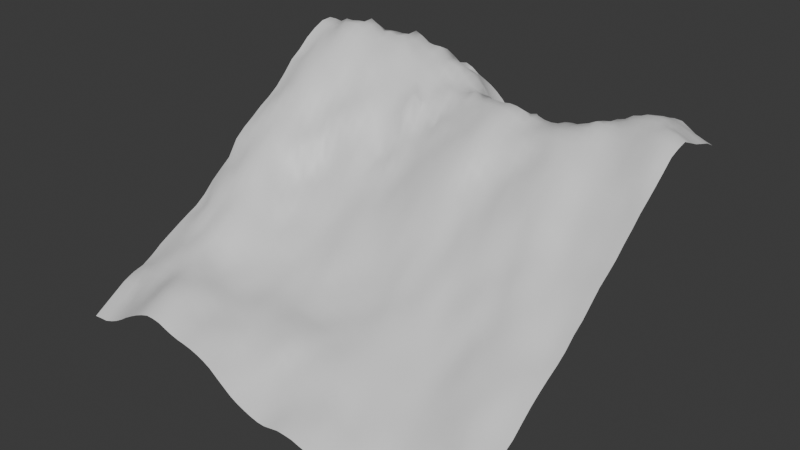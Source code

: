# Source: scene.blend  (saved by Blender 4.2.67; exported with 4.5.12 LTS)
import bpy
from mathutils import Matrix  # noqa: F401  (used for matrix-valued properties, if any)

bpy.ops.wm.read_factory_settings(use_empty=True)
scene = bpy.context.scene
scene.name = 'Scene'

# ---- collections
col_collection = bpy.data.collections.new('Collection'); scene.collection.children.link(col_collection)

# ---- materials (node trees are filled in below, after node groups)
mat_itu_concrete = bpy.data.materials.new('itu_concrete')

# ---- node groups
ng_blosm_terrain_base = bpy.data.node_groups.new('Blosm Terrain Base', 'GeometryNodeTree')
_s = ng_blosm_terrain_base.interface.new_socket(name='Geometry', in_out='OUTPUT', socket_type='NodeSocketGeometry')
_s = ng_blosm_terrain_base.interface.new_socket(name='Geometry', in_out='INPUT', socket_type='NodeSocketGeometry')
_s = ng_blosm_terrain_base.interface.new_socket(name='Create Floor', in_out='INPUT', socket_type='NodeSocketBool')
_s = ng_blosm_terrain_base.interface.new_socket(name='Material', in_out='INPUT', socket_type='NodeSocketMaterial')
_s.description = 'Material of the Terrain Base'
_s = ng_blosm_terrain_base.interface.new_socket(name='Min Height', in_out='INPUT', socket_type='NodeSocketFloat')
_s.min_value = 0.0
_s.description = 'Minimum height of the terrain base relative to the lowest point of the terrain'
ng_blosm_terrain_base.is_modifier = True
_N = ng_blosm_terrain_base.nodes; _L = ng_blosm_terrain_base.links
n0 = _N.new('NodeGroupInput'); n0.name = 'Group Input'; n0.location = (-431, -2)
n1 = _N.new('NodeGroupOutput'); n1.name = 'Group Output'; n1.location = (4192, 86)
n2 = _N.new('GeometryNodeInputMeshEdgeNeighbors'); n2.name = 'Edge Neighbors'; n2.location = (30, -51)
n3 = _N.new('FunctionNodeCompare'); n3.name = 'Compare'; n3.location = (233, -45)
n3.label = 'Equal to 1'
n3.hide = True
n3.operation = 'EQUAL'
n3.data_type = 'INT'
n3.inputs[3].default_value = 1
n4 = _N.new('GeometryNodeExtrudeMesh'); n4.name = 'Extrude Mesh'; n4.location = (1140, 71)
n5 = _N.new('GeometryNodeAttributeStatistic'); n5.name = 'Attribute Statistic'; n5.location = (445, -40)
n6 = _N.new('GeometryNodeInputPosition'); n6.name = 'Position'; n6.location = (30, -189)
n7 = _N.new('ShaderNodeSeparateXYZ'); n7.name = 'Separate XYZ'; n7.location = (257, -166)
n8 = _N.new('ShaderNodeMath'); n8.name = 'Math'; n8.location = (227, -165)
n8.hide = True
n8.operation = 'SUBTRACT'
n9 = _N.new('ShaderNodeCombineXYZ'); n9.name = 'Combine XYZ'; n9.location = (602, -64)
n10 = _N.new('GeometryNodeSeparateGeometry'); n10.name = 'Separate Geometry'; n10.location = (30, -44)
n11 = _N.new('GeometryNodeMeshToCurve'); n11.name = 'Mesh to Curve'; n11.location = (253, -64)
n12 = _N.new('GeometryNodeFillCurve'); n12.name = 'Fill Curve'; n12.location = (473, -53)
n13 = _N.new('GeometryNodeJoinGeometry'); n13.name = 'Join Geometry'; n13.location = (3705, 16)
n14 = _N.new('GeometryNodeSwitch'); n14.name = 'Switch'; n14.location = (3901, 154)
n15 = _N.new('NodeGroupInput'); n15.name = 'Group Input.001'; n15.location = (3698, 131)
n16 = _N.new('NodeFrame'); n16.name = 'Frame'; n16.location = (-66, 369)
n16.label = 'Minimum Z-coordinate of Terrain'
n16.width = 615
n17 = _N.new('NodeFrame'); n17.name = 'Frame.001'; n17.location = (485, -68)
n17.label = 'Selection: Border Edges'
n17.width = 403
n18 = _N.new('NodeReroute'); n18.name = 'Reroute'; n18.location = (2648, 46)
n18.width = 16
n18.socket_idname = 'NodeSocketGeometry'
n19 = _N.new('GeometryNodeSetShadeSmooth'); n19.name = 'Set Shade Smooth'; n19.location = (30, -40)
n19.inputs[2].default_value = False
n20 = _N.new('NodeReroute'); n20.name = 'Reroute.001'; n20.location = (-209, -37)
n20.width = 16
n20.socket_idname = 'NodeSocketGeometry'
n21 = _N.new('NodeReroute'); n21.name = 'Reroute.002'; n21.location = (-210, 223)
n21.width = 16
n21.socket_idname = 'NodeSocketGeometry'
n22 = _N.new('GeometryNodeSetMaterial'); n22.name = 'Set Material'; n22.location = (2460, 125)
n23 = _N.new('NodeReroute'); n23.name = 'Reroute.003'; n23.location = (2176, -91)
n23.width = 16
n23.socket_idname = 'NodeSocketBool'
n24 = _N.new('NodeGroupInput'); n24.name = 'Group Input.002'; n24.location = (2242, 21)
n25 = _N.new('NodeReroute'); n25.name = 'Reroute.005'; n25.location = (2177, 47)
n25.width = 16
n25.socket_idname = 'NodeSocketBool'
n26 = _N.new('NodeGroupInput'); n26.name = 'Group Input.003'; n26.location = (30, -190)
n27 = _N.new('FunctionNodeInputVector'); n27.name = 'Vector'; n27.location = (960, -127)
n27.label = 'Zero Vector'
n27.hide = True
n27.outputs[0].default_value = (0.0, 0.0, 0.0)
n28 = _N.new('GeometryNodeSetPosition'); n28.name = 'Set Position'; n28.location = (1586, 147)
n29 = _N.new('NodeReroute'); n29.name = 'Reroute.007'; n29.location = (1506, 16)
n29.width = 16
n29.socket_idname = 'NodeSocketBool'
n30 = _N.new('GeometryNodeInputPosition'); n30.name = 'Position.001'; n30.location = (194, -72)
n31 = _N.new('ShaderNodeSeparateXYZ'); n31.name = 'Separate XYZ.001'; n31.location = (384, -40)
n32 = _N.new('NodeFrame'); n32.name = 'Frame.002'; n32.location = (625, 374)
n32.label = 'Position of Floor'
n32.width = 772
n33 = _N.new('NodeReroute'); n33.name = 'Reroute.008'; n33.location = (1534, -9)
n33.width = 16
n33.socket_idname = 'NodeSocketBool'
n34 = _N.new('NodeReroute'); n34.name = 'Reroute.009'; n34.location = (1535, -89)
n34.width = 16
n34.socket_idname = 'NodeSocketBool'
n35 = _N.new('NodeReroute'); n35.name = 'Reroute.010'; n35.location = (1857, -89)
n35.width = 16
n35.socket_idname = 'NodeSocketBool'
n36 = _N.new('NodeReroute'); n36.name = 'Reroute.011'; n36.location = (1503, -158)
n36.width = 16
n36.socket_idname = 'NodeSocketBool'
n37 = _N.new('NodeFrame'); n37.name = 'Frame.003'; n37.location = (2736, 3)
n37.label = 'Floor'
n37.width = 850
n38 = _N.new('NodeReroute'); n38.name = 'Reroute.012'; n38.location = (3599, 49)
n38.width = 16
n38.socket_idname = 'NodeSocketGeometry'
n39 = _N.new('GeometryNodeSampleNearest'); n39.name = 'Sample Nearest'; n39.location = (92, -170)
n40 = _N.new('GeometryNodeSampleIndex'); n40.name = 'Sample Index'; n40.location = (317, -40)
n40.data_type = 'FLOAT_VECTOR'
n41 = _N.new('NodeReroute'); n41.name = 'Reroute.013'; n41.location = (204, -123)
n41.width = 16
n41.socket_idname = 'NodeSocketGeometry'
n42 = _N.new('NodeReroute'); n42.name = 'Reroute.014'; n42.location = (39, -71)
n42.width = 16
n42.socket_idname = 'NodeSocketGeometry'
n43 = _N.new('GeometryNodeInputPosition'); n43.name = 'Position.002'; n43.location = (85, -95)
n44 = _N.new('GeometryNodeSetPosition'); n44.name = 'Set Position.001'; n44.location = (680, -40)
n45 = _N.new('NodeReroute'); n45.name = 'Reroute.015'; n45.location = (38, -252)
n45.width = 16
n45.socket_idname = 'NodeSocketGeometry'
n46 = _N.new('NodeReroute'); n46.name = 'Reroute.016'; n46.location = (242, -69)
n46.width = 16
n46.socket_idname = 'NodeSocketGeometry'
n47 = _N.new('NodeFrame'); n47.name = 'Frame.004'; n47.location = (166, -197)
n47.label = 'Transfer position since polygon is generated with Z=0'
n47.width = 486
n48 = _N.new('NodeFrame'); n48.name = 'Frame.005'; n48.location = (1921, 190)
n48.label = 'Flat shading for Terrain Base'
n48.width = 200
n2.parent = n17
n3.parent = n17
n5.parent = n16
n6.parent = n16
n7.parent = n16
n8.parent = n32
n9.parent = n32
n10.parent = n37
n11.parent = n37
n12.parent = n37
n19.parent = n48
n26.parent = n32
n30.parent = n32
n31.parent = n32
n39.parent = n47
n40.parent = n47
n41.parent = n37
n42.parent = n47
n43.parent = n47
n44.parent = n37
n45.parent = n47
n46.parent = n47
n47.parent = n37
_L.new(n2.outputs[0], n3.inputs[2])
_L.new(n21.outputs[0], n5.inputs[0])
_L.new(n6.outputs[0], n7.inputs[0])
_L.new(n7.outputs[2], n5.inputs[2])
_L.new(n5.outputs[3], n8.inputs[0])
_L.new(n3.outputs[0], n4.inputs[1])
_L.new(n20.outputs[0], n4.inputs[0])
_L.new(n36.outputs[0], n10.inputs[1])
_L.new(n41.outputs[0], n11.inputs[0])
_L.new(n11.outputs[0], n12.inputs[0])
_L.new(n44.outputs[0], n13.inputs[0])
_L.new(n15.outputs[1], n14.inputs[0])
_L.new(n13.outputs[0], n14.inputs[2])
_L.new(n22.outputs[0], n18.inputs[0])
_L.new(n14.outputs[0], n1.inputs[0])
_L.new(n38.outputs[0], n14.inputs[1])
_L.new(n0.outputs[0], n20.inputs[0])
_L.new(n20.outputs[0], n21.inputs[0])
_L.new(n19.outputs[0], n22.inputs[0])
_L.new(n25.outputs[0], n22.inputs[1])
_L.new(n35.outputs[0], n23.inputs[0])
_L.new(n24.outputs[2], n22.inputs[2])
_L.new(n27.outputs[0], n4.inputs[2])
_L.new(n4.outputs[0], n28.inputs[0])
_L.new(n29.outputs[0], n28.inputs[1])
_L.new(n4.outputs[1], n29.inputs[0])
_L.new(n26.outputs[3], n8.inputs[1])
_L.new(n8.outputs[0], n9.inputs[2])
_L.new(n30.outputs[0], n31.inputs[0])
_L.new(n31.outputs[0], n9.inputs[0])
_L.new(n31.outputs[1], n9.inputs[1])
_L.new(n9.outputs[0], n28.inputs[2])
_L.new(n4.outputs[2], n33.inputs[0])
_L.new(n33.outputs[0], n34.inputs[0])
_L.new(n34.outputs[0], n35.inputs[0])
_L.new(n29.outputs[0], n36.inputs[0])
_L.new(n18.outputs[0], n10.inputs[0])
_L.new(n38.outputs[0], n13.inputs[0])
_L.new(n18.outputs[0], n38.inputs[0])
_L.new(n45.outputs[0], n39.inputs[0])
_L.new(n10.outputs[0], n41.inputs[0])
_L.new(n41.outputs[0], n42.inputs[0])
_L.new(n46.outputs[0], n40.inputs[0])
_L.new(n43.outputs[0], n40.inputs[1])
_L.new(n39.outputs[0], n40.inputs[2])
_L.new(n12.outputs[0], n44.inputs[0])
_L.new(n40.outputs[0], n44.inputs[2])
_L.new(n42.outputs[0], n45.inputs[0])
_L.new(n42.outputs[0], n46.inputs[0])
_L.new(n28.outputs[0], n19.inputs[0])
_L.new(n35.outputs[0], n19.inputs[1])
_L.new(n23.outputs[0], n25.inputs[0])
n1.is_active_output = True

# ---- material node trees
mat_itu_concrete.use_nodes = True; mat_itu_concrete.node_tree.nodes.clear()
_N = mat_itu_concrete.node_tree.nodes; _L = mat_itu_concrete.node_tree.links
n0 = _N.new('ShaderNodeBsdfPrincipled'); n0.name = 'Principled BSDF'; n0.location = (10, 300)
n1 = _N.new('ShaderNodeOutputMaterial'); n1.name = 'Material Output'; n1.location = (300, 300)
_L.new(n0.outputs[0], n1.inputs[0])
n1.is_active_output = True

# ---- world
world_world = bpy.data.worlds.new('World'); scene.world = world_world
world_world.use_nodes = True; world_world.node_tree.nodes.clear()
_N = world_world.node_tree.nodes; _L = world_world.node_tree.links
n0 = _N.new('ShaderNodeOutputWorld'); n0.name = 'World Output'; n0.location = (300, 300)
n1 = _N.new('ShaderNodeBackground'); n1.name = 'Background'; n1.location = (10, 300)
n1.inputs[0].default_value = (0.05088, 0.05088, 0.05088, 1.0)
_L.new(n1.outputs[0], n0.inputs[0])
n0.is_active_output = True
world_world.color = (0.05088, 0.05088, 0.05088)
world_world.sun_shadow_jitter_overblur = 0.0

# ---- meshes
me_terrain = bpy.data.meshes.new('Terrain')
me_terrain.from_pydata([(-538.0, 530.2, 483.0), (-517.1, 530.2, 490.0), (-496.1, 530.2, 493.0), (-475.2, 530.2, 496.0), (-454.2, 530.2, 506.0), (-433.2, 530.2, 503.0), (-412.3, 530.2, 479.0), (-391.3, 530.1, 480.0), (-370.3, 530.1, 497.0), (-349.4, 530.1, 512.0), (-328.4, 530.1, 536.0), (-307.4, 530.1, 547.0), (-286.5, 530.1, 567.0), (-265.5, 530.1, 565.0), (-244.5, 530.1, 565.0), (-223.6, 530.1, 570.0), (-202.6, 530.1, 579.0), (-181.7, 530.1, 570.0), (-160.7, 530.1, 555.0), (-139.7, 530.1, 545.0), (-118.8, 530.1, 534.0), (-97.79, 530.1, 519.0), (-76.83, 530.1, 500.0), (-55.86, 530.1, 476.0), (-34.9, 530.1, 452.0), (-13.94, 530.1, 429.0), (7.029, 530.1, 418.0), (27.99, 530.1, 412.0), (48.96, 530.1, 408.0), (69.92, 530.1, 405.0), (90.89, 530.1, 401.0), (111.9, 530.1, 396.0), (132.8, 530.1, 391.0), (153.8, 530.1, 392.0), (174.7, 530.1, 412.0), (195.7, 530.1, 440.0), (216.7, 530.1, 444.0), (237.6, 530.1, 449.0), (258.6, 530.1, 456.0), (279.6, 530.1, 466.0), (300.5, 530.1, 485.0), (321.5, 530.1, 504.0), (342.5, 530.1, 529.0), (363.4, 530.1, 547.0), (384.4, 530.1, 553.0), (405.4, 530.2, 571.0), (426.3, 530.2, 575.0), (447.3, 530.2, 573.0), (468.2, 530.2, 560.0), (489.2, 530.2, 546.0), (510.2, 530.2, 539.0), (531.1, 530.2, 532.0), (-538.1, 499.2, 516.0), (-517.1, 499.2, 523.0), (-496.1, 499.2, 530.0), (-475.2, 499.2, 530.0), (-454.2, 499.2, 537.0), (-433.2, 499.2, 527.0), (-412.3, 499.2, 513.0), (-391.3, 499.2, 517.0), (-370.3, 499.2, 520.0), (-349.4, 499.2, 548.0), (-328.4, 499.2, 563.0), (-307.4, 499.2, 571.0), (-286.5, 499.2, 587.0), (-265.5, 499.2, 602.0), (-244.5, 499.2, 606.0), (-223.6, 499.2, 603.0), (-202.6, 499.2, 588.0), (-181.7, 499.2, 560.0), (-160.7, 499.2, 563.0), (-139.7, 499.2, 566.0), (-118.8, 499.2, 547.0), (-97.79, 499.2, 528.0), (-76.83, 499.2, 504.0), (-55.87, 499.2, 480.0), (-34.9, 499.2, 456.0), (-13.94, 499.2, 442.0), (7.029, 499.2, 433.0), (27.99, 499.2, 427.0), (48.96, 499.2, 422.0), (69.92, 499.2, 414.0), (90.89, 499.2, 407.0), (111.9, 499.2, 432.0), (132.8, 499.2, 425.0), (153.8, 499.2, 427.0), (174.7, 499.2, 441.0), (195.7, 499.2, 455.0), (216.7, 499.2, 460.0), (237.6, 499.2, 469.0), (258.6, 499.2, 484.0), (279.6, 499.2, 509.0), (300.5, 499.2, 511.0), (321.5, 499.2, 530.0), (342.5, 499.2, 551.0), (363.4, 499.2, 566.0), (384.4, 499.2, 576.0), (405.4, 499.2, 585.0), (426.3, 499.2, 586.0), (447.3, 499.2, 580.0), (468.2, 499.2, 572.0), (489.2, 499.2, 566.0), (510.2, 499.2, 558.0), (531.1, 499.2, 547.0), (-538.1, 468.3, 556.0), (-517.1, 468.3, 576.0), (-496.1, 468.3, 571.0), (-475.2, 468.3, 564.0), (-454.2, 468.3, 571.0), (-433.2, 468.3, 573.0), (-412.3, 468.3, 542.0), (-391.3, 468.3, 547.0), (-370.3, 468.3, 553.0), (-349.4, 468.3, 582.0), (-328.4, 468.3, 589.0), (-307.4, 468.3, 626.0), (-286.5, 468.3, 636.0), (-265.5, 468.3, 627.0), (-244.5, 468.3, 631.0), (-223.6, 468.3, 629.0), (-202.6, 468.3, 607.0), (-181.7, 468.3, 597.0), (-160.7, 468.3, 590.0), (-139.7, 468.3, 587.0), (-118.8, 468.3, 579.0), (-97.79, 468.3, 554.0), (-76.83, 468.3, 527.0), (-55.87, 468.3, 501.0), (-34.9, 468.3, 485.0), (-13.94, 468.3, 469.0), (7.029, 468.3, 457.0), (27.99, 468.3, 455.0), (48.96, 468.3, 452.0), (69.92, 468.3, 454.0), (90.89, 468.3, 454.0), (111.9, 468.3, 459.0), (132.8, 468.3, 460.0), (153.8, 468.3, 466.0), (174.7, 468.3, 470.0), (195.7, 468.3, 482.0), (216.7, 468.3, 497.0), (237.6, 468.3, 495.0), (258.6, 468.3, 521.0), (279.6, 468.3, 542.0), (300.5, 468.3, 543.0), (321.5, 468.3, 555.0), (342.5, 468.3, 574.0), (363.4, 468.3, 582.0), (384.4, 468.3, 593.0), (405.4, 468.3, 596.0), (426.3, 468.3, 599.0), (447.3, 468.3, 595.0), (468.3, 468.3, 588.0), (489.2, 468.3, 578.0), (510.2, 468.3, 567.0), (531.1, 468.3, 556.0), (-538.1, 437.4, 592.0), (-517.1, 437.4, 595.0), (-496.1, 437.4, 594.0), (-475.2, 437.4, 596.0), (-454.2, 437.4, 623.0), (-433.2, 437.4, 625.0), (-412.3, 437.4, 620.0), (-391.3, 437.4, 618.0), (-370.3, 437.4, 624.0), (-349.4, 437.4, 625.0), (-328.4, 437.4, 636.0), (-307.4, 437.4, 671.0), (-286.5, 437.4, 662.0), (-265.5, 437.4, 647.0), (-244.5, 437.4, 644.0), (-223.6, 437.4, 644.0), (-202.6, 437.4, 628.0), (-181.7, 437.4, 620.0), (-160.7, 437.4, 616.0), (-139.7, 437.4, 606.0), (-118.8, 437.4, 594.0), (-97.8, 437.4, 579.0), (-76.83, 437.4, 564.0), (-55.87, 437.4, 513.0), (-34.9, 437.4, 509.0), (-13.94, 437.4, 507.0), (7.029, 437.4, 495.0), (27.99, 437.4, 498.0), (48.96, 437.4, 503.0), (69.92, 437.4, 504.0), (90.89, 437.4, 510.0), (111.9, 437.4, 505.0), (132.8, 437.4, 508.0), (153.8, 437.4, 517.0), (174.7, 437.4, 512.0), (195.7, 437.4, 518.0), (216.7, 437.4, 526.0), (237.6, 437.4, 522.0), (258.6, 437.4, 536.0), (279.6, 437.4, 550.0), (300.5, 437.4, 562.0), (321.5, 437.4, 574.0), (342.5, 437.4, 580.0), (363.4, 437.4, 594.0), (384.4, 437.4, 599.0), (405.4, 437.4, 605.0), (426.3, 437.4, 607.0), (447.3, 437.4, 604.0), (468.3, 437.4, 593.0), (489.2, 437.4, 584.0), (510.2, 437.4, 575.0), (531.1, 437.4, 565.0), (-538.1, 406.5, 627.0), (-517.1, 406.5, 630.0), (-496.1, 406.5, 622.0), (-475.2, 406.5, 623.0), (-454.2, 406.5, 636.0), (-433.2, 406.5, 642.0), (-412.3, 406.5, 651.0), (-391.3, 406.5, 665.0), (-370.3, 406.5, 667.0), (-349.4, 406.5, 668.0), (-328.4, 406.5, 667.0), (-307.4, 406.5, 669.0), (-286.5, 406.5, 657.0), (-265.5, 406.5, 647.0), (-244.6, 406.5, 635.0), (-223.6, 406.5, 632.0), (-202.6, 406.5, 626.0), (-181.7, 406.5, 624.0), (-160.7, 406.4, 619.0), (-139.7, 406.4, 611.0), (-118.8, 406.4, 592.0), (-97.8, 406.4, 575.0), (-76.83, 406.4, 565.0), (-55.87, 406.4, 558.0), (-34.9, 406.4, 504.0), (-13.94, 406.4, 501.0), (7.029, 406.4, 515.0), (27.99, 406.4, 536.0), (48.96, 406.4, 535.0), (69.92, 406.4, 535.0), (90.89, 406.4, 533.0), (111.9, 406.4, 545.0), (132.8, 406.4, 525.0), (153.8, 406.4, 526.0), (174.7, 406.5, 535.0), (195.7, 406.5, 544.0), (216.7, 406.5, 547.0), (237.6, 406.5, 547.0), (258.6, 406.5, 551.0), (279.6, 406.5, 567.0), (300.5, 406.5, 574.0), (321.5, 406.5, 578.0), (342.5, 406.5, 580.0), (363.4, 406.5, 588.0), (384.4, 406.5, 596.0), (405.4, 406.5, 601.0), (426.3, 406.5, 604.0), (447.3, 406.5, 605.0), (468.3, 406.5, 600.0), (489.2, 406.5, 597.0), (510.2, 406.5, 589.0), (531.2, 406.5, 578.0), (-538.1, 375.6, 670.0), (-517.1, 375.5, 661.0), (-496.1, 375.5, 659.0), (-475.2, 375.5, 666.0), (-454.2, 375.5, 685.0), (-433.2, 375.5, 686.0), (-412.3, 375.5, 699.0), (-391.3, 375.5, 688.0), (-370.3, 375.5, 671.0), (-349.4, 375.5, 675.0), (-328.4, 375.5, 668.0), (-307.4, 375.5, 672.0), (-286.5, 375.5, 663.0), (-265.5, 375.5, 650.0), (-244.6, 375.5, 637.0), (-223.6, 375.5, 619.0), (-202.6, 375.5, 616.0), (-181.7, 375.5, 616.0), (-160.7, 375.5, 606.0), (-139.7, 375.5, 592.0), (-118.8, 375.5, 584.0), (-97.8, 375.5, 574.0), (-76.83, 375.5, 570.0), (-55.87, 375.5, 566.0), (-34.9, 375.5, 571.0), (-13.94, 375.5, 570.0), (7.029, 375.5, 558.0), (27.99, 375.5, 564.0), (48.96, 375.5, 561.0), (69.92, 375.5, 560.0), (90.89, 375.5, 558.0), (111.9, 375.5, 554.0), (132.8, 375.5, 556.0), (153.8, 375.5, 549.0), (174.7, 375.5, 547.0), (195.7, 375.5, 549.0), (216.7, 375.5, 555.0), (237.6, 375.5, 557.0), (258.6, 375.5, 565.0), (279.6, 375.5, 572.0), (300.5, 375.5, 582.0), (321.5, 375.5, 579.0), (342.5, 375.5, 580.0), (363.4, 375.5, 579.0), (384.4, 375.5, 586.0), (405.4, 375.5, 590.0), (426.3, 375.5, 594.0), (447.3, 375.5, 599.0), (468.3, 375.5, 604.0), (489.2, 375.5, 605.0), (510.2, 375.5, 601.0), (531.2, 375.5, 591.0), (-538.1, 344.6, 686.0), (-517.1, 344.6, 686.0), (-496.1, 344.6, 683.0), (-475.2, 344.6, 694.0), (-454.2, 344.6, 693.0), (-433.2, 344.6, 696.0), (-412.3, 344.6, 697.0), (-391.3, 344.6, 691.0), (-370.3, 344.6, 674.0), (-349.4, 344.6, 663.0), (-328.4, 344.6, 658.0), (-307.4, 344.6, 657.0), (-286.5, 344.6, 653.0), (-265.5, 344.6, 647.0), (-244.6, 344.6, 626.0), (-223.6, 344.6, 614.0), (-202.6, 344.6, 602.0), (-181.7, 344.6, 592.0), (-160.7, 344.6, 586.0), (-139.7, 344.6, 582.0), (-118.8, 344.6, 581.0), (-97.8, 344.6, 576.0), (-76.83, 344.6, 573.0), (-55.87, 344.6, 580.0), (-34.9, 344.6, 587.0), (-13.94, 344.6, 570.0), (7.029, 344.6, 580.0), (27.99, 344.6, 579.0), (48.96, 344.6, 578.0), (69.92, 344.6, 581.0), (90.89, 344.6, 579.0), (111.9, 344.6, 573.0), (132.8, 344.6, 557.0), (153.8, 344.6, 554.0), (174.7, 344.6, 553.0), (195.7, 344.6, 555.0), (216.7, 344.6, 559.0), (237.6, 344.6, 562.0), (258.6, 344.6, 566.0), (279.6, 344.6, 569.0), (300.5, 344.6, 573.0), (321.5, 344.6, 572.0), (342.5, 344.6, 568.0), (363.4, 344.6, 566.0), (384.4, 344.6, 568.0), (405.4, 344.6, 573.0), (426.3, 344.6, 580.0), (447.3, 344.6, 587.0), (468.3, 344.6, 593.0), (489.2, 344.6, 593.0), (510.2, 344.6, 591.0), (531.2, 344.6, 584.0), (-538.1, 313.7, 684.0), (-517.1, 313.7, 678.0), (-496.1, 313.7, 676.0), (-475.2, 313.7, 683.0), (-454.2, 313.7, 696.0), (-433.2, 313.7, 698.0), (-412.3, 313.7, 697.0), (-391.3, 313.7, 686.0), (-370.3, 313.7, 672.0), (-349.4, 313.7, 656.0), (-328.4, 313.7, 644.0), (-307.5, 313.7, 640.0), (-286.5, 313.7, 631.0), (-265.5, 313.7, 624.0), (-244.6, 313.7, 611.0), (-223.6, 313.7, 597.0), (-202.6, 313.7, 588.0), (-181.7, 313.7, 572.0), (-160.7, 313.7, 567.0), (-139.7, 313.7, 569.0), (-118.8, 313.7, 575.0), (-97.8, 313.7, 568.0), (-76.83, 313.7, 561.0), (-55.87, 313.7, 566.0), (-34.9, 313.7, 572.0), (-13.94, 313.7, 575.0), (7.029, 313.7, 576.0), (27.99, 313.7, 577.0), (48.96, 313.7, 578.0), (69.92, 313.7, 576.0), (90.89, 313.7, 571.0), (111.9, 313.7, 563.0), (132.8, 313.7, 553.0), (153.8, 313.7, 549.0), (174.8, 313.7, 551.0), (195.7, 313.7, 558.0), (216.7, 313.7, 559.0), (237.6, 313.7, 564.0), (258.6, 313.7, 562.0), (279.6, 313.7, 563.0), (300.5, 313.7, 560.0), (321.5, 313.7, 558.0), (342.5, 313.7, 552.0), (363.4, 313.7, 548.0), (384.4, 313.7, 549.0), (405.4, 313.7, 553.0), (426.3, 313.7, 559.0), (447.3, 313.7, 567.0), (468.3, 313.7, 571.0), (489.2, 313.7, 578.0), (510.2, 313.7, 577.0), (531.2, 313.7, 573.0), (-538.1, 282.8, 670.0), (-517.1, 282.8, 667.0), (-496.1, 282.8, 669.0), (-475.2, 282.8, 671.0), (-454.2, 282.8, 679.0), (-433.2, 282.8, 682.0), (-412.3, 282.8, 679.0), (-391.3, 282.8, 668.0), (-370.3, 282.8, 656.0), (-349.4, 282.8, 644.0), (-328.4, 282.8, 637.0), (-307.5, 282.8, 624.0), (-286.5, 282.8, 614.0), (-265.5, 282.8, 602.0), (-244.6, 282.8, 595.0), (-223.6, 282.8, 584.0), (-202.6, 282.8, 575.0), (-181.7, 282.8, 573.0), (-160.7, 282.8, 554.0), (-139.7, 282.8, 548.0), (-118.8, 282.8, 549.0), (-97.8, 282.8, 544.0), (-76.83, 282.8, 543.0), (-55.87, 282.8, 545.0), (-34.9, 282.8, 546.0), (-13.94, 282.8, 557.0), (7.029, 282.8, 561.0), (27.99, 282.8, 566.0), (48.96, 282.8, 569.0), (69.92, 282.8, 569.0), (90.89, 282.8, 563.0), (111.9, 282.8, 549.0), (132.8, 282.8, 545.0), (153.8, 282.8, 543.0), (174.8, 282.8, 543.0), (195.7, 282.8, 545.0), (216.7, 282.8, 551.0), (237.6, 282.8, 554.0), (258.6, 282.8, 554.0), (279.6, 282.8, 551.0), (300.5, 282.8, 546.0), (321.5, 282.8, 540.0), (342.5, 282.8, 535.0), (363.4, 282.8, 531.0), (384.4, 282.8, 529.0), (405.4, 282.8, 528.0), (426.3, 282.8, 533.0), (447.3, 282.8, 541.0), (468.3, 282.8, 547.0), (489.2, 282.8, 555.0), (510.2, 282.8, 555.0), (531.2, 282.8, 548.0), (-538.1, 251.9, 651.0), (-517.1, 251.9, 647.0), (-496.1, 251.9, 653.0), (-475.2, 251.9, 656.0), (-454.2, 251.9, 658.0), (-433.2, 251.9, 659.0), (-412.3, 251.9, 653.0), (-391.3, 251.9, 644.0), (-370.3, 251.8, 634.0), (-349.4, 251.8, 622.0), (-328.4, 251.8, 615.0), (-307.5, 251.8, 601.0), (-286.5, 251.8, 585.0), (-265.5, 251.8, 578.0), (-244.6, 251.8, 572.0), (-223.6, 251.8, 565.0), (-202.6, 251.8, 557.0), (-181.7, 251.8, 564.0), (-160.7, 251.8, 576.0), (-139.7, 251.8, 539.0), (-118.8, 251.8, 529.0), (-97.8, 251.8, 513.0), (-76.83, 251.8, 525.0), (-55.87, 251.8, 536.0), (-34.9, 251.8, 538.0), (-13.94, 251.8, 543.0), (7.029, 251.8, 545.0), (27.99, 251.8, 550.0), (48.96, 251.8, 555.0), (69.93, 251.8, 556.0), (90.89, 251.8, 550.0), (111.9, 251.8, 539.0), (132.8, 251.8, 533.0), (153.8, 251.8, 531.0), (174.8, 251.8, 529.0), (195.7, 251.8, 525.0), (216.7, 251.8, 524.0), (237.6, 251.8, 531.0), (258.6, 251.8, 539.0), (279.6, 251.8, 537.0), (300.5, 251.8, 535.0), (321.5, 251.8, 529.0), (342.5, 251.8, 522.0), (363.4, 251.8, 515.0), (384.4, 251.8, 512.0), (405.4, 251.9, 510.0), (426.3, 251.9, 512.0), (447.3, 251.9, 516.0), (468.3, 251.9, 521.0), (489.2, 251.9, 526.0), (510.2, 251.9, 524.0), (531.2, 251.9, 524.0), (-538.1, 220.9, 625.0), (-517.1, 220.9, 620.0), (-496.1, 220.9, 634.0), (-475.2, 220.9, 637.0), (-454.2, 220.9, 637.0), (-433.2, 220.9, 635.0), (-412.3, 220.9, 626.0), (-391.3, 220.9, 614.0), (-370.4, 220.9, 602.0), (-349.4, 220.9, 583.0), (-328.4, 220.9, 580.0), (-307.5, 220.9, 567.0), (-286.5, 220.9, 562.0), (-265.5, 220.9, 553.0), (-244.6, 220.9, 542.0), (-223.6, 220.9, 534.0), (-202.6, 220.9, 528.0), (-181.7, 220.9, 539.0), (-160.7, 220.9, 521.0), (-139.7, 220.9, 498.0), (-118.8, 220.9, 497.0), (-97.8, 220.9, 505.0), (-76.83, 220.9, 513.0), (-55.87, 220.9, 518.0), (-34.9, 220.9, 522.0), (-13.94, 220.9, 523.0), (7.029, 220.9, 527.0), (27.99, 220.9, 533.0), (48.96, 220.9, 539.0), (69.93, 220.9, 541.0), (90.89, 220.9, 532.0), (111.9, 220.9, 523.0), (132.8, 220.9, 514.0), (153.8, 220.9, 511.0), (174.8, 220.9, 502.0), (195.7, 220.9, 498.0), (216.7, 220.9, 502.0), (237.7, 220.9, 505.0), (258.6, 220.9, 512.0), (279.6, 220.9, 517.0), (300.5, 220.9, 515.0), (321.5, 220.9, 512.0), (342.5, 220.9, 503.0), (363.4, 220.9, 495.0), (384.4, 220.9, 489.0), (405.4, 220.9, 489.0), (426.3, 220.9, 488.0), (447.3, 220.9, 490.0), (468.3, 220.9, 490.0), (489.2, 220.9, 493.0), (510.2, 220.9, 502.0), (531.2, 220.9, 501.0), (-538.1, 190.0, 605.0), (-517.1, 190.0, 608.0), (-496.1, 190.0, 618.0), (-475.2, 190.0, 620.0), (-454.2, 190.0, 620.0), (-433.3, 190.0, 616.0), (-412.3, 190.0, 604.0), (-391.3, 190.0, 591.0), (-370.4, 190.0, 572.0), (-349.4, 190.0, 553.0), (-328.4, 190.0, 547.0), (-307.5, 190.0, 546.0), (-286.5, 190.0, 543.0), (-265.5, 190.0, 530.0), (-244.6, 190.0, 509.0), (-223.6, 190.0, 494.0), (-202.6, 190.0, 483.0), (-181.7, 190.0, 473.0), (-160.7, 190.0, 470.0), (-139.7, 190.0, 478.0), (-118.8, 190.0, 478.0), (-97.8, 190.0, 481.0), (-76.83, 190.0, 487.0), (-55.87, 190.0, 493.0), (-34.9, 190.0, 494.0), (-13.94, 190.0, 504.0), (7.029, 190.0, 513.0), (27.99, 190.0, 518.0), (48.96, 190.0, 519.0), (69.93, 190.0, 518.0), (90.89, 190.0, 512.0), (111.9, 190.0, 499.0), (132.8, 190.0, 484.0), (153.8, 190.0, 476.0), (174.8, 190.0, 475.0), (195.7, 190.0, 478.0), (216.7, 190.0, 484.0), (237.7, 190.0, 492.0), (258.6, 190.0, 494.0), (279.6, 190.0, 492.0), (300.5, 190.0, 491.0), (321.5, 190.0, 488.0), (342.5, 190.0, 480.0), (363.4, 190.0, 469.0), (384.4, 190.0, 463.0), (405.4, 190.0, 459.0), (426.3, 190.0, 461.0), (447.3, 190.0, 461.0), (468.3, 190.0, 465.0), (489.2, 190.0, 466.0), (510.2, 190.0, 474.0), (531.2, 190.0, 479.0), (-538.1, 159.1, 573.0), (-517.1, 159.1, 580.0), (-496.2, 159.1, 590.0), (-475.2, 159.1, 599.0), (-454.2, 159.1, 601.0), (-433.3, 159.1, 596.0), (-412.3, 159.1, 586.0), (-391.3, 159.1, 569.0), (-370.4, 159.1, 553.0), (-349.4, 159.1, 533.0), (-328.4, 159.1, 532.0), (-307.5, 159.1, 528.0), (-286.5, 159.1, 523.0), (-265.5, 159.1, 501.0), (-244.6, 159.1, 480.0), (-223.6, 159.1, 464.0), (-202.6, 159.1, 440.0), (-181.7, 159.1, 440.0), (-160.7, 159.1, 444.0), (-139.7, 159.1, 454.0), (-118.8, 159.1, 451.0), (-97.8, 159.1, 451.0), (-76.83, 159.1, 458.0), (-55.87, 159.1, 465.0), (-34.9, 159.1, 476.0), (-13.94, 159.1, 485.0), (7.029, 159.1, 492.0), (27.99, 159.1, 494.0), (48.96, 159.1, 496.0), (69.93, 159.1, 494.0), (90.89, 159.1, 482.0), (111.9, 159.1, 464.0), (132.8, 159.1, 450.0), (153.8, 159.1, 451.0), (174.8, 159.1, 452.0), (195.7, 159.1, 460.0), (216.7, 159.1, 466.0), (237.7, 159.1, 467.0), (258.6, 159.1, 474.0), (279.6, 159.1, 475.0), (300.6, 159.1, 471.0), (321.5, 159.1, 468.0), (342.5, 159.1, 460.0), (363.4, 159.1, 449.0), (384.4, 159.1, 441.0), (405.4, 159.1, 440.0), (426.3, 159.1, 439.0), (447.3, 159.1, 441.0), (468.3, 159.1, 443.0), (489.2, 159.1, 445.0), (510.2, 159.1, 447.0), (531.2, 159.1, 452.0), (-538.1, 128.2, 545.0), (-517.1, 128.2, 549.0), (-496.2, 128.2, 563.0), (-475.2, 128.2, 568.0), (-454.2, 128.2, 574.0), (-433.3, 128.2, 568.0), (-412.3, 128.2, 556.0), (-391.3, 128.2, 536.0), (-370.4, 128.2, 518.0), (-349.4, 128.2, 515.0), (-328.4, 128.2, 515.0), (-307.5, 128.2, 505.0), (-286.5, 128.2, 487.0), (-265.5, 128.2, 469.0), (-244.6, 128.2, 461.0), (-223.6, 128.2, 448.0), (-202.6, 128.2, 430.0), (-181.7, 128.2, 424.0), (-160.7, 128.2, 431.0), (-139.7, 128.2, 421.0), (-118.8, 128.2, 417.0), (-97.8, 128.1, 421.0), (-76.83, 128.1, 428.0), (-55.87, 128.1, 442.0), (-34.9, 128.1, 453.0), (-13.94, 128.1, 456.0), (7.029, 128.1, 462.0), (27.99, 128.1, 467.0), (48.96, 128.1, 468.0), (69.93, 128.1, 462.0), (90.89, 128.1, 448.0), (111.9, 128.2, 436.0), (132.8, 128.2, 433.0), (153.8, 128.2, 428.0), (174.8, 128.2, 429.0), (195.7, 128.2, 439.0), (216.7, 128.2, 440.0), (237.7, 128.2, 444.0), (258.6, 128.2, 447.0), (279.6, 128.2, 451.0), (300.6, 128.2, 454.0), (321.5, 128.2, 449.0), (342.5, 128.2, 442.0), (363.4, 128.2, 433.0), (384.4, 128.2, 424.0), (405.4, 128.2, 420.0), (426.3, 128.2, 419.0), (447.3, 128.2, 420.0), (468.3, 128.2, 421.0), (489.2, 128.2, 423.0), (510.2, 128.2, 427.0), (531.2, 128.2, 428.0), (-538.1, 97.25, 524.0), (-517.1, 97.25, 531.0), (-496.2, 97.25, 541.0), (-475.2, 97.25, 548.0), (-454.2, 97.24, 543.0), (-433.3, 97.24, 535.0), (-412.3, 97.24, 524.0), (-391.3, 97.24, 499.0), (-370.4, 97.24, 486.0), (-349.4, 97.24, 482.0), (-328.4, 97.24, 480.0), (-307.5, 97.23, 447.0), (-286.5, 97.23, 445.0), (-265.5, 97.23, 437.0), (-244.6, 97.23, 436.0), (-223.6, 97.23, 431.0), (-202.6, 97.23, 413.0), (-181.7, 97.23, 409.0), (-160.7, 97.23, 403.0), (-139.7, 97.23, 401.0), (-118.8, 97.23, 401.0), (-97.8, 97.23, 400.0), (-76.84, 97.23, 407.0), (-55.87, 97.23, 416.0), (-34.9, 97.23, 426.0), (-13.94, 97.23, 433.0), (7.029, 97.23, 438.0), (28.0, 97.23, 439.0), (48.96, 97.23, 438.0), (69.93, 97.23, 434.0), (90.89, 97.23, 425.0), (111.9, 97.23, 420.0), (132.8, 97.23, 414.0), (153.8, 97.23, 410.0), (174.8, 97.23, 410.0), (195.7, 97.23, 415.0), (216.7, 97.23, 421.0), (237.7, 97.23, 423.0), (258.6, 97.23, 427.0), (279.6, 97.23, 423.0), (300.6, 97.23, 423.0), (321.5, 97.24, 428.0), (342.5, 97.24, 423.0), (363.5, 97.24, 414.0), (384.4, 97.24, 402.0), (405.4, 97.24, 393.0), (426.3, 97.24, 393.0), (447.3, 97.24, 394.0), (468.3, 97.25, 394.0), (489.2, 97.25, 394.0), (510.2, 97.25, 398.0), (531.2, 97.25, 401.0), (-538.1, 66.33, 507.0), (-517.1, 66.33, 513.0), (-496.2, 66.33, 523.0), (-475.2, 66.32, 519.0), (-454.2, 66.32, 513.0), (-433.3, 66.32, 508.0), (-412.3, 66.32, 498.0), (-391.3, 66.32, 483.0), (-370.4, 66.32, 472.0), (-349.4, 66.32, 463.0), (-328.4, 66.31, 437.0), (-307.5, 66.31, 404.0), (-286.5, 66.31, 398.0), (-265.5, 66.31, 403.0), (-244.6, 66.31, 403.0), (-223.6, 66.31, 398.0), (-202.6, 66.31, 389.0), (-181.7, 66.31, 385.0), (-160.7, 66.31, 381.0), (-139.7, 66.31, 382.0), (-118.8, 66.31, 381.0), (-97.8, 66.31, 382.0), (-76.84, 66.31, 389.0), (-55.87, 66.31, 395.0), (-34.9, 66.3, 398.0), (-13.94, 66.3, 405.0), (7.029, 66.3, 411.0), (28.0, 66.3, 413.0), (48.96, 66.31, 412.0), (69.93, 66.31, 411.0), (90.89, 66.31, 405.0), (111.9, 66.31, 395.0), (132.8, 66.31, 390.0), (153.8, 66.31, 391.0), (174.8, 66.31, 392.0), (195.7, 66.31, 394.0), (216.7, 66.31, 401.0), (237.7, 66.31, 400.0), (258.6, 66.31, 398.0), (279.6, 66.31, 396.0), (300.6, 66.31, 394.0), (321.5, 66.31, 395.0), (342.5, 66.31, 393.0), (363.5, 66.32, 387.0), (384.4, 66.32, 380.0), (405.4, 66.32, 374.0), (426.4, 66.32, 370.0), (447.3, 66.32, 370.0), (468.3, 66.32, 371.0), (489.3, 66.33, 372.0), (510.2, 66.33, 376.0), (531.2, 66.33, 380.0), (-538.1, 35.41, 486.0), (-517.1, 35.41, 491.0), (-496.2, 35.4, 498.0), (-475.2, 35.4, 494.0), (-454.2, 35.4, 493.0), (-433.3, 35.4, 486.0), (-412.3, 35.4, 479.0), (-391.3, 35.4, 466.0), (-370.4, 35.39, 462.0), (-349.4, 35.39, 435.0), (-328.4, 35.39, 393.0), (-307.5, 35.39, 377.0), (-286.5, 35.39, 376.0), (-265.5, 35.39, 376.0), (-244.6, 35.39, 372.0), (-223.6, 35.39, 370.0), (-202.6, 35.39, 368.0), (-181.7, 35.39, 364.0), (-160.7, 35.38, 363.0), (-139.7, 35.38, 364.0), (-118.8, 35.38, 364.0), (-97.8, 35.38, 365.0), (-76.84, 35.38, 369.0), (-55.87, 35.38, 373.0), (-34.9, 35.38, 375.0), (-13.94, 35.38, 380.0), (7.029, 35.38, 385.0), (28.0, 35.38, 386.0), (48.96, 35.38, 386.0), (69.93, 35.38, 384.0), (90.89, 35.38, 380.0), (111.9, 35.38, 372.0), (132.8, 35.38, 365.0), (153.8, 35.38, 368.0), (174.8, 35.39, 373.0), (195.7, 35.39, 372.0), (216.7, 35.39, 375.0), (237.7, 35.39, 377.0), (258.6, 35.39, 376.0), (279.6, 35.39, 371.0), (300.6, 35.39, 369.0), (321.5, 35.39, 369.0), (342.5, 35.39, 367.0), (363.5, 35.39, 366.0), (384.4, 35.4, 364.0), (405.4, 35.4, 357.0), (426.4, 35.4, 352.0), (447.3, 35.4, 351.0), (468.3, 35.4, 352.0), (489.3, 35.4, 353.0), (510.2, 35.4, 357.0), (531.2, 35.41, 360.0), (-538.1, 4.485, 467.0), (-517.1, 4.483, 474.0), (-496.2, 4.482, 473.0), (-475.2, 4.48, 469.0), (-454.2, 4.478, 472.0), (-433.3, 4.477, 468.0), (-412.3, 4.475, 451.0), (-391.3, 4.474, 434.0), (-370.4, 4.472, 420.0), (-349.4, 4.471, 384.0), (-328.4, 4.47, 371.0), (-307.5, 4.469, 366.0), (-286.5, 4.468, 362.0), (-265.5, 4.467, 358.0), (-244.6, 4.466, 352.0), (-223.6, 4.465, 351.0), (-202.6, 4.464, 342.0), (-181.7, 4.464, 344.0), (-160.7, 4.463, 345.0), (-139.7, 4.462, 349.0), (-118.8, 4.462, 349.0), (-97.8, 4.462, 348.0), (-76.84, 4.461, 347.0), (-55.87, 4.461, 351.0), (-34.9, 4.461, 354.0), (-13.94, 4.461, 354.0), (7.029, 4.461, 357.0), (28.0, 4.461, 358.0), (48.96, 4.461, 356.0), (69.93, 4.461, 351.0), (90.89, 4.461, 348.0), (111.9, 4.462, 344.0), (132.8, 4.462, 338.0), (153.8, 4.463, 339.0), (174.8, 4.463, 344.0), (195.7, 4.464, 346.0), (216.7, 4.465, 349.0), (237.7, 4.466, 350.0), (258.6, 4.466, 347.0), (279.6, 4.467, 344.0), (300.6, 4.468, 340.0), (321.5, 4.469, 342.0), (342.5, 4.471, 349.0), (363.5, 4.472, 348.0), (384.4, 4.473, 342.0), (405.4, 4.475, 337.0), (426.4, 4.476, 334.0), (447.3, 4.478, 331.0), (468.3, 4.479, 328.0), (489.3, 4.481, 329.0), (510.2, 4.483, 331.0), (531.2, 4.485, 333.0), (-538.1, -26.44, 443.0), (-517.1, -26.44, 445.0), (-496.2, -26.44, 448.0), (-475.2, -26.44, 450.0), (-454.2, -26.44, 450.0), (-433.3, -26.45, 446.0), (-412.3, -26.45, 427.0), (-391.3, -26.45, 409.0), (-370.4, -26.45, 381.0), (-349.4, -26.45, 361.0), (-328.4, -26.45, 355.0), (-307.5, -26.45, 348.0), (-286.5, -26.45, 344.0), (-265.5, -26.46, 333.0), (-244.6, -26.46, 330.0), (-223.6, -26.46, 321.0), (-202.6, -26.46, 317.0), (-181.7, -26.46, 317.0), (-160.7, -26.46, 322.0), (-139.7, -26.46, 326.0), (-118.8, -26.46, 329.0), (-97.8, -26.46, 327.0), (-76.84, -26.46, 324.0), (-55.87, -26.46, 322.0), (-34.9, -26.46, 322.0), (-13.94, -26.46, 325.0), (7.029, -26.46, 328.0), (28.0, -26.46, 327.0), (48.96, -26.46, 324.0), (69.93, -26.46, 325.0), (90.9, -26.46, 324.0), (111.9, -26.46, 319.0), (132.8, -26.46, 316.0), (153.8, -26.46, 317.0), (174.8, -26.46, 320.0), (195.7, -26.46, 321.0), (216.7, -26.46, 321.0), (237.7, -26.46, 319.0), (258.6, -26.46, 319.0), (279.6, -26.45, 318.0), (300.6, -26.45, 319.0), (321.5, -26.45, 320.0), (342.5, -26.45, 326.0), (363.5, -26.45, 326.0), (384.4, -26.45, 322.0), (405.4, -26.45, 317.0), (426.4, -26.45, 313.0), (447.3, -26.44, 311.0), (468.3, -26.44, 307.0), (489.3, -26.44, 303.0), (510.2, -26.44, 304.0), (531.2, -26.44, 306.0), (-538.1, -57.36, 399.0), (-517.1, -57.36, 411.0), (-496.2, -57.36, 411.0), (-475.2, -57.36, 426.0), (-454.2, -57.37, 429.0), (-433.3, -57.37, 427.0), (-412.3, -57.37, 422.0), (-391.3, -57.37, 396.0), (-370.4, -57.37, 366.0), (-349.4, -57.37, 351.0), (-328.4, -57.37, 343.0), (-307.5, -57.38, 323.0), (-286.5, -57.38, 315.0), (-265.5, -57.38, 312.0), (-244.6, -57.38, 304.0), (-223.6, -57.38, 301.0), (-202.6, -57.38, 296.0), (-181.7, -57.38, 297.0), (-160.7, -57.38, 299.0), (-139.7, -57.38, 303.0), (-118.8, -57.38, 304.0), (-97.8, -57.38, 304.0), (-76.84, -57.38, 300.0), (-55.87, -57.38, 296.0), (-34.9, -57.38, 294.0), (-13.94, -57.38, 292.0), (7.029, -57.38, 295.0), (28.0, -57.38, 295.0), (48.96, -57.38, 297.0), (69.93, -57.38, 301.0), (90.9, -57.38, 299.0), (111.9, -57.38, 297.0), (132.8, -57.38, 296.0), (153.8, -57.38, 296.0), (174.8, -57.38, 296.0), (195.7, -57.38, 293.0), (216.7, -57.38, 291.0), (237.7, -57.38, 291.0), (258.6, -57.38, 293.0), (279.6, -57.38, 297.0), (300.6, -57.38, 299.0), (321.5, -57.37, 296.0), (342.5, -57.37, 297.0), (363.5, -57.37, 302.0), (384.4, -57.37, 303.0), (405.4, -57.37, 301.0), (426.4, -57.37, 296.0), (447.3, -57.37, 291.0), (468.3, -57.36, 286.0), (489.3, -57.36, 282.0), (510.2, -57.36, 281.0), (531.2, -57.36, 286.0), (-538.1, -88.28, 377.0), (-517.1, -88.28, 384.0), (-496.2, -88.28, 393.0), (-475.2, -88.29, 399.0), (-454.2, -88.29, 405.0), (-433.3, -88.29, 404.0), (-412.3, -88.29, 392.0), (-391.3, -88.29, 384.0), (-370.4, -88.29, 362.0), (-349.4, -88.3, 343.0), (-328.4, -88.3, 319.0), (-307.5, -88.3, 300.0), (-286.5, -88.3, 297.0), (-265.5, -88.3, 295.0), (-244.6, -88.3, 293.0), (-223.6, -88.3, 285.0), (-202.6, -88.3, 281.0), (-181.7, -88.3, 280.0), (-160.7, -88.3, 280.0), (-139.7, -88.3, 283.0), (-118.8, -88.3, 285.0), (-97.8, -88.3, 282.0), (-76.84, -88.31, 280.0), (-55.87, -88.31, 276.0), (-34.9, -88.31, 268.0), (-13.94, -88.31, 265.0), (7.029, -88.31, 263.0), (28.0, -88.31, 265.0), (48.96, -88.31, 268.0), (69.93, -88.31, 274.0), (90.9, -88.3, 274.0), (111.9, -88.3, 271.0), (132.8, -88.3, 271.0), (153.8, -88.3, 273.0), (174.8, -88.3, 273.0), (195.7, -88.3, 269.0), (216.7, -88.3, 262.0), (237.7, -88.3, 264.0), (258.6, -88.3, 269.0), (279.6, -88.3, 274.0), (300.6, -88.3, 274.0), (321.5, -88.3, 271.0), (342.5, -88.3, 270.0), (363.5, -88.29, 273.0), (384.4, -88.29, 278.0), (405.4, -88.29, 280.0), (426.4, -88.29, 278.0), (447.3, -88.29, 272.0), (468.3, -88.29, 264.0), (489.3, -88.29, 258.0), (510.2, -88.28, 256.0), (531.2, -88.28, 259.0), (-538.1, -119.2, 354.0), (-517.1, -119.2, 370.0), (-496.2, -119.2, 375.0), (-475.2, -119.2, 380.0), (-454.2, -119.2, 380.0), (-433.3, -119.2, 377.0), (-412.3, -119.2, 369.0), (-391.3, -119.2, 359.0), (-370.4, -119.2, 349.0), (-349.4, -119.2, 324.0), (-328.4, -119.2, 305.0), (-307.5, -119.2, 288.0), (-286.5, -119.2, 283.0), (-265.5, -119.2, 281.0), (-244.6, -119.2, 275.0), (-223.6, -119.2, 271.0), (-202.6, -119.2, 263.0), (-181.7, -119.2, 263.0), (-160.7, -119.2, 261.0), (-139.7, -119.2, 263.0), (-118.8, -119.2, 265.0), (-97.8, -119.2, 265.0), (-76.84, -119.2, 259.0), (-55.87, -119.2, 254.0), (-34.9, -119.2, 250.0), (-13.94, -119.2, 248.0), (7.029, -119.2, 247.0), (28.0, -119.2, 246.0), (48.96, -119.2, 247.0), (69.93, -119.2, 249.0), (90.9, -119.2, 252.0), (111.9, -119.2, 250.0), (132.8, -119.2, 251.0), (153.8, -119.2, 253.0), (174.8, -119.2, 253.0), (195.7, -119.2, 248.0), (216.7, -119.2, 244.0), (237.7, -119.2, 244.0), (258.6, -119.2, 244.0), (279.6, -119.2, 243.0), (300.6, -119.2, 241.0), (321.5, -119.2, 239.0), (342.5, -119.2, 240.0), (363.5, -119.2, 246.0), (384.4, -119.2, 252.0), (405.4, -119.2, 254.0), (426.4, -119.2, 254.0), (447.3, -119.2, 250.0), (468.3, -119.2, 246.0), (489.3, -119.2, 240.0), (510.2, -119.2, 237.0), (531.2, -119.2, 239.0), (-538.1, -150.1, 325.0), (-517.1, -150.1, 333.0), (-496.2, -150.1, 351.0), (-475.2, -150.1, 353.0), (-454.2, -150.1, 354.0), (-433.3, -150.1, 352.0), (-412.3, -150.1, 352.0), (-391.3, -150.1, 345.0), (-370.4, -150.1, 332.0), (-349.4, -150.1, 316.0), (-328.4, -150.1, 299.0), (-307.5, -150.1, 282.0), (-286.5, -150.1, 271.0), (-265.5, -150.1, 260.0), (-244.6, -150.1, 254.0), (-223.6, -150.1, 249.0), (-202.6, -150.1, 245.0), (-181.7, -150.1, 245.0), (-160.7, -150.1, 244.0), (-139.7, -150.1, 242.0), (-118.8, -150.1, 244.0), (-97.81, -150.1, 239.0), (-76.84, -150.1, 233.0), (-55.87, -150.1, 232.0), (-34.9, -150.1, 233.0), (-13.94, -150.1, 232.0), (7.029, -150.1, 232.0), (28.0, -150.1, 231.0), (48.96, -150.1, 229.0), (69.93, -150.1, 231.0), (90.9, -150.1, 233.0), (111.9, -150.1, 235.0), (132.8, -150.1, 236.0), (153.8, -150.1, 235.0), (174.8, -150.1, 233.0), (195.7, -150.1, 230.0), (216.7, -150.1, 225.0), (237.7, -150.1, 219.0), (258.6, -150.1, 218.0), (279.6, -150.1, 217.0), (300.6, -150.1, 215.0), (321.5, -150.1, 219.0), (342.5, -150.1, 224.0), (363.5, -150.1, 227.0), (384.4, -150.1, 229.0), (405.4, -150.1, 231.0), (426.4, -150.1, 230.0), (447.3, -150.1, 229.0), (468.3, -150.1, 227.0), (489.3, -150.1, 227.0), (510.2, -150.1, 226.0), (531.2, -150.1, 223.0), (-538.1, -181.0, 304.0), (-517.1, -181.0, 305.0), (-496.2, -181.1, 322.0), (-475.2, -181.1, 329.0), (-454.2, -181.1, 329.0), (-433.3, -181.1, 330.0), (-412.3, -181.1, 334.0), (-391.3, -181.1, 330.0), (-370.4, -181.1, 320.0), (-349.4, -181.1, 305.0), (-328.4, -181.1, 288.0), (-307.5, -181.1, 273.0), (-286.5, -181.1, 257.0), (-265.5, -181.1, 247.0), (-244.6, -181.1, 240.0), (-223.6, -181.1, 235.0), (-202.6, -181.1, 233.0), (-181.7, -181.1, 231.0), (-160.7, -181.1, 228.0), (-139.7, -181.1, 225.0), (-118.8, -181.1, 223.0), (-97.81, -181.1, 222.0), (-76.84, -181.1, 219.0), (-55.87, -181.1, 217.0), (-34.9, -181.1, 216.0), (-13.94, -181.1, 214.0), (7.029, -181.1, 213.0), (28.0, -181.1, 212.0), (48.96, -181.1, 213.0), (69.93, -181.1, 214.0), (90.9, -181.1, 220.0), (111.9, -181.1, 222.0), (132.8, -181.1, 218.0), (153.8, -181.1, 216.0), (174.8, -181.1, 213.0), (195.7, -181.1, 209.0), (216.7, -181.1, 206.0), (237.7, -181.1, 201.0), (258.6, -181.1, 199.0), (279.6, -181.1, 196.0), (300.6, -181.1, 193.0), (321.5, -181.1, 195.0), (342.5, -181.1, 204.0), (363.5, -181.1, 210.0), (384.4, -181.1, 211.0), (405.4, -181.1, 212.0), (426.4, -181.1, 213.0), (447.3, -181.1, 213.0), (468.3, -181.1, 212.0), (489.3, -181.1, 211.0), (510.2, -181.0, 207.0), (531.2, -181.0, 205.0), (-538.1, -212.0, 290.0), (-517.1, -212.0, 297.0), (-496.2, -212.0, 305.0), (-475.2, -212.0, 312.0), (-454.2, -212.0, 310.0), (-433.3, -212.0, 310.0), (-412.3, -212.0, 315.0), (-391.3, -212.0, 312.0), (-370.4, -212.0, 303.0), (-349.4, -212.0, 290.0), (-328.4, -212.0, 273.0), (-307.5, -212.0, 260.0), (-286.5, -212.0, 247.0), (-265.5, -212.0, 238.0), (-244.6, -212.0, 232.0), (-223.6, -212.0, 227.0), (-202.6, -212.0, 223.0), (-181.7, -212.0, 222.0), (-160.7, -212.0, 217.0), (-139.7, -212.0, 212.0), (-118.8, -212.0, 212.0), (-97.81, -212.0, 211.0), (-76.84, -212.0, 208.0), (-55.87, -212.0, 205.0), (-34.9, -212.0, 201.0), (-13.94, -212.0, 200.0), (7.029, -212.0, 201.0), (28.0, -212.0, 201.0), (48.96, -212.0, 202.0), (69.93, -212.0, 205.0), (90.9, -212.0, 205.0), (111.9, -212.0, 205.0), (132.8, -212.0, 203.0), (153.8, -212.0, 199.0), (174.8, -212.0, 194.0), (195.7, -212.0, 190.0), (216.7, -212.0, 186.0), (237.7, -212.0, 182.0), (258.6, -212.0, 178.0), (279.6, -212.0, 176.0), (300.6, -212.0, 176.0), (321.5, -212.0, 178.0), (342.5, -212.0, 184.0), (363.5, -212.0, 190.0), (384.4, -212.0, 193.0), (405.4, -212.0, 194.0), (426.4, -212.0, 194.0), (447.3, -212.0, 194.0), (468.3, -212.0, 194.0), (489.3, -212.0, 189.0), (510.2, -212.0, 186.0), (531.2, -212.0, 185.0), (-538.1, -242.9, 275.0), (-517.2, -242.9, 280.0), (-496.2, -242.9, 288.0), (-475.2, -242.9, 293.0), (-454.2, -242.9, 294.0), (-433.3, -242.9, 290.0), (-412.3, -242.9, 298.0), (-391.3, -242.9, 284.0), (-370.4, -242.9, 280.0), (-349.4, -242.9, 269.0), (-328.4, -242.9, 256.0), (-307.5, -242.9, 246.0), (-286.5, -242.9, 239.0), (-265.5, -242.9, 232.0), (-244.6, -242.9, 225.0), (-223.6, -242.9, 217.0), (-202.6, -242.9, 215.0), (-181.7, -242.9, 214.0), (-160.7, -242.9, 211.0), (-139.7, -242.9, 206.0), (-118.8, -242.9, 204.0), (-97.81, -242.9, 201.0), (-76.84, -242.9, 198.0), (-55.87, -242.9, 194.0), (-34.91, -242.9, 192.0), (-13.94, -242.9, 190.0), (7.029, -242.9, 191.0), (28.0, -242.9, 193.0), (48.96, -242.9, 194.0), (69.93, -242.9, 193.0), (90.9, -242.9, 192.0), (111.9, -242.9, 191.0), (132.8, -242.9, 189.0), (153.8, -242.9, 185.0), (174.8, -242.9, 179.0), (195.7, -242.9, 174.0), (216.7, -242.9, 171.0), (237.7, -242.9, 167.0), (258.6, -242.9, 163.0), (279.6, -242.9, 159.0), (300.6, -242.9, 157.0), (321.5, -242.9, 161.0), (342.5, -242.9, 166.0), (363.5, -242.9, 170.0), (384.4, -242.9, 173.0), (405.4, -242.9, 173.0), (426.4, -242.9, 175.0), (447.3, -242.9, 176.0), (468.3, -242.9, 172.0), (489.3, -242.9, 166.0), (510.2, -242.9, 162.0), (531.2, -242.9, 161.0), (-538.1, -273.8, 259.0), (-517.2, -273.8, 264.0), (-496.2, -273.8, 268.0), (-475.2, -273.8, 277.0), (-454.3, -273.8, 279.0), (-433.3, -273.8, 281.0), (-412.3, -273.8, 283.0), (-391.4, -273.8, 276.0), (-370.4, -273.8, 260.0), (-349.4, -273.8, 253.0), (-328.4, -273.8, 241.0), (-307.5, -273.8, 236.0), (-286.5, -273.8, 233.0), (-265.5, -273.8, 226.0), (-244.6, -273.8, 218.0), (-223.6, -273.8, 213.0), (-202.6, -273.8, 211.0), (-181.7, -273.8, 211.0), (-160.7, -273.8, 211.0), (-139.7, -273.8, 207.0), (-118.8, -273.8, 203.0), (-97.81, -273.8, 201.0), (-76.84, -273.8, 198.0), (-55.87, -273.8, 195.0), (-34.91, -273.8, 192.0), (-13.94, -273.8, 190.0), (7.029, -273.8, 190.0), (28.0, -273.8, 187.0), (48.96, -273.8, 184.0), (69.93, -273.8, 182.0), (90.9, -273.8, 181.0), (111.9, -273.8, 179.0), (132.8, -273.8, 175.0), (153.8, -273.8, 171.0), (174.8, -273.8, 166.0), (195.7, -273.8, 162.0), (216.7, -273.8, 157.0), (237.7, -273.8, 154.0), (258.6, -273.8, 150.0), (279.6, -273.8, 144.0), (300.6, -273.8, 141.0), (321.5, -273.8, 141.0), (342.5, -273.8, 145.0), (363.5, -273.8, 149.0), (384.4, -273.8, 153.0), (405.4, -273.8, 158.0), (426.4, -273.8, 160.0), (447.3, -273.8, 158.0), (468.3, -273.8, 152.0), (489.3, -273.8, 145.0), (510.2, -273.8, 139.0), (531.2, -273.8, 136.0), (-538.1, -304.7, 243.0), (-517.2, -304.7, 249.0), (-496.2, -304.7, 256.0), (-475.2, -304.7, 261.0), (-454.3, -304.7, 268.0), (-433.3, -304.7, 273.0), (-412.3, -304.7, 275.0), (-391.4, -304.7, 271.0), (-370.4, -304.7, 262.0), (-349.4, -304.7, 251.0), (-328.4, -304.8, 240.0), (-307.5, -304.8, 233.0), (-286.5, -304.8, 228.0), (-265.5, -304.8, 222.0), (-244.6, -304.8, 215.0), (-223.6, -304.8, 211.0), (-202.6, -304.8, 209.0), (-181.7, -304.8, 209.0), (-160.7, -304.8, 209.0), (-139.7, -304.8, 207.0), (-118.8, -304.8, 205.0), (-97.81, -304.8, 203.0), (-76.84, -304.8, 205.0), (-55.87, -304.8, 202.0), (-34.91, -304.8, 198.0), (-13.94, -304.8, 194.0), (7.03, -304.8, 189.0), (28.0, -304.8, 183.0), (48.96, -304.8, 178.0), (69.93, -304.8, 176.0), (90.9, -304.8, 174.0), (111.9, -304.8, 171.0), (132.8, -304.8, 164.0), (153.8, -304.8, 158.0), (174.8, -304.8, 153.0), (195.7, -304.8, 147.0), (216.7, -304.8, 143.0), (237.7, -304.8, 138.0), (258.6, -304.8, 134.0), (279.6, -304.8, 130.0), (300.6, -304.8, 126.0), (321.5, -304.8, 125.0), (342.5, -304.8, 126.0), (363.5, -304.7, 129.0), (384.4, -304.7, 134.0), (405.4, -304.7, 139.0), (426.4, -304.7, 143.0), (447.3, -304.7, 143.0), (468.3, -304.7, 137.0), (489.3, -304.7, 129.0), (510.2, -304.7, 123.0), (531.2, -304.7, 120.0), (-538.1, -335.7, 223.0), (-517.2, -335.7, 229.0), (-496.2, -335.7, 240.0), (-475.2, -335.7, 247.0), (-454.3, -335.7, 256.0), (-433.3, -335.7, 261.0), (-412.3, -335.7, 262.0), (-391.4, -335.7, 265.0), (-370.4, -335.7, 260.0), (-349.4, -335.7, 258.0), (-328.5, -335.7, 247.0), (-307.5, -335.7, 237.0), (-286.5, -335.7, 230.0), (-265.5, -335.7, 224.0), (-244.6, -335.7, 217.0), (-223.6, -335.7, 212.0), (-202.6, -335.7, 209.0), (-181.7, -335.7, 209.0), (-160.7, -335.7, 207.0), (-139.7, -335.7, 204.0), (-118.8, -335.7, 201.0), (-97.81, -335.7, 200.0), (-76.84, -335.7, 200.0), (-55.87, -335.7, 198.0), (-34.91, -335.7, 196.0), (-13.94, -335.7, 192.0), (7.03, -335.7, 185.0), (28.0, -335.7, 178.0), (48.96, -335.7, 173.0), (69.93, -335.7, 170.0), (90.9, -335.7, 166.0), (111.9, -335.7, 161.0), (132.8, -335.7, 154.0), (153.8, -335.7, 147.0), (174.8, -335.7, 140.0), (195.7, -335.7, 134.0), (216.7, -335.7, 129.0), (237.7, -335.7, 123.0), (258.6, -335.7, 119.0), (279.6, -335.7, 114.0), (300.6, -335.7, 111.0), (321.5, -335.7, 110.0), (342.5, -335.7, 110.0), (363.5, -335.7, 112.0), (384.4, -335.7, 115.0), (405.4, -335.7, 120.0), (426.4, -335.7, 122.0), (447.3, -335.7, 125.0), (468.3, -335.7, 125.0), (489.3, -335.7, 119.0), (510.3, -335.7, 110.0), (531.2, -335.7, 105.0), (-538.1, -366.6, 207.0), (-517.2, -366.6, 217.0), (-496.2, -366.6, 225.0), (-475.2, -366.6, 235.0), (-454.3, -366.6, 241.0), (-433.3, -366.6, 244.0), (-412.3, -366.6, 247.0), (-391.4, -366.6, 250.0), (-370.4, -366.6, 255.0), (-349.4, -366.6, 255.0), (-328.5, -366.6, 250.0), (-307.5, -366.6, 247.0), (-286.5, -366.6, 240.0), (-265.6, -366.6, 233.0), (-244.6, -366.6, 224.0), (-223.6, -366.6, 216.0), (-202.6, -366.6, 210.0), (-181.7, -366.6, 202.0), (-160.7, -366.6, 199.0), (-139.7, -366.6, 197.0), (-118.8, -366.6, 193.0), (-97.81, -366.6, 192.0), (-76.84, -366.6, 190.0), (-55.87, -366.6, 191.0), (-34.91, -366.6, 191.0), (-13.94, -366.6, 187.0), (7.03, -366.6, 177.0), (28.0, -366.6, 167.0), (48.96, -366.6, 163.0), (69.93, -366.6, 160.0), (90.9, -366.6, 154.0), (111.9, -366.6, 149.0), (132.8, -366.6, 143.0), (153.8, -366.6, 134.0), (174.8, -366.6, 125.0), (195.7, -366.6, 119.0), (216.7, -366.6, 116.0), (237.7, -366.6, 112.0), (258.6, -366.6, 106.0), (279.6, -366.6, 102.0), (300.6, -366.6, 99.0), (321.5, -366.6, 95.0), (342.5, -366.6, 95.0), (363.5, -366.6, 96.0), (384.4, -366.6, 98.0), (405.4, -366.6, 98.0), (426.4, -366.6, 101.0), (447.4, -366.6, 106.0), (468.3, -366.6, 109.0), (489.3, -366.6, 103.0), (510.3, -366.6, 95.0), (531.2, -366.6, 91.0), (-538.1, -397.5, 200.0), (-517.2, -397.5, 208.0), (-496.2, -397.5, 217.0), (-475.2, -397.5, 220.0), (-454.3, -397.5, 224.0), (-433.3, -397.5, 227.0), (-412.3, -397.5, 230.0), (-391.4, -397.5, 238.0), (-370.4, -397.5, 247.0), (-349.4, -397.5, 252.0), (-328.5, -397.5, 252.0), (-307.5, -397.5, 249.0), (-286.5, -397.5, 243.0), (-265.6, -397.5, 235.0), (-244.6, -397.5, 226.0), (-223.6, -397.5, 217.0), (-202.6, -397.5, 208.0), (-181.7, -397.5, 202.0), (-160.7, -397.5, 195.0), (-139.7, -397.5, 190.0), (-118.8, -397.5, 186.0), (-97.81, -397.5, 181.0), (-76.84, -397.5, 178.0), (-55.87, -397.5, 176.0), (-34.91, -397.5, 176.0), (-13.94, -397.5, 169.0), (7.03, -397.5, 156.0), (28.0, -397.5, 151.0), (48.97, -397.5, 149.0), (69.93, -397.5, 144.0), (90.9, -397.5, 139.0), (111.9, -397.5, 133.0), (132.8, -397.5, 127.0), (153.8, -397.5, 122.0), (174.8, -397.5, 112.0), (195.7, -397.5, 105.0), (216.7, -397.5, 101.0), (237.7, -397.5, 97.0), (258.6, -397.5, 94.0), (279.6, -397.5, 89.0), (300.6, -397.5, 82.0), (321.5, -397.5, 78.0), (342.5, -397.5, 76.0), (363.5, -397.5, 76.0), (384.4, -397.5, 77.0), (405.4, -397.5, 78.0), (426.4, -397.5, 79.0), (447.4, -397.5, 83.0), (468.3, -397.5, 86.0), (489.3, -397.5, 87.0), (510.3, -397.5, 83.0), (531.2, -397.5, 76.0), (-538.1, -428.4, 187.0), (-517.2, -428.4, 193.0), (-496.2, -428.4, 192.0), (-475.2, -428.4, 197.0), (-454.3, -428.4, 206.0), (-433.3, -428.4, 212.0), (-412.3, -428.4, 219.0), (-391.4, -428.4, 228.0), (-370.4, -428.4, 240.0), (-349.4, -428.4, 249.0), (-328.5, -428.4, 252.0), (-307.5, -428.4, 248.0), (-286.5, -428.4, 241.0), (-265.6, -428.4, 230.0), (-244.6, -428.4, 219.0), (-223.6, -428.4, 211.0), (-202.6, -428.4, 209.0), (-181.7, -428.4, 203.0), (-160.7, -428.4, 196.0), (-139.7, -428.4, 188.0), (-118.8, -428.4, 174.0), (-97.81, -428.4, 167.0), (-76.84, -428.4, 162.0), (-55.87, -428.4, 159.0), (-34.91, -428.4, 152.0), (-13.94, -428.4, 144.0), (7.03, -428.4, 140.0), (28.0, -428.4, 136.0), (48.97, -428.4, 133.0), (69.93, -428.4, 128.0), (90.9, -428.4, 125.0), (111.9, -428.4, 122.0), (132.8, -428.4, 121.0), (153.8, -428.4, 115.0), (174.8, -428.4, 109.0), (195.7, -428.4, 97.0), (216.7, -428.4, 89.0), (237.7, -428.4, 87.0), (258.6, -428.4, 81.0), (279.6, -428.4, 74.0), (300.6, -428.4, 66.0), (321.5, -428.4, 60.0), (342.5, -428.4, 58.0), (363.5, -428.4, 57.0), (384.5, -428.4, 56.0), (405.4, -428.4, 58.0), (426.4, -428.4, 60.0), (447.4, -428.4, 61.0), (468.3, -428.4, 60.0), (489.3, -428.4, 62.0), (510.3, -428.4, 63.0), (531.2, -428.4, 60.0), (-538.1, -459.3, 168.0), (-517.2, -459.3, 169.0), (-496.2, -459.3, 171.0), (-475.2, -459.4, 174.0), (-454.3, -459.4, 185.0), (-433.3, -459.4, 195.0), (-412.3, -459.4, 203.0), (-391.4, -459.4, 214.0), (-370.4, -459.4, 227.0), (-349.4, -459.4, 239.0), (-328.5, -459.4, 243.0), (-307.5, -459.4, 244.0), (-286.5, -459.4, 235.0), (-265.6, -459.4, 222.0), (-244.6, -459.4, 214.0), (-223.6, -459.4, 209.0), (-202.7, -459.4, 205.0), (-181.7, -459.4, 202.0), (-160.7, -459.4, 194.0), (-139.7, -459.4, 180.0), (-118.8, -459.4, 166.0), (-97.81, -459.4, 154.0), (-76.84, -459.4, 147.0), (-55.87, -459.4, 142.0), (-34.91, -459.4, 134.0), (-13.94, -459.4, 123.0), (7.03, -459.4, 117.0), (28.0, -459.4, 115.0), (48.97, -459.4, 114.0), (69.93, -459.4, 113.0), (90.9, -459.4, 113.0), (111.9, -459.4, 110.0), (132.8, -459.4, 108.0), (153.8, -459.4, 108.0), (174.8, -459.4, 103.0), (195.7, -459.4, 94.0), (216.7, -459.4, 85.0), (237.7, -459.4, 76.0), (258.6, -459.4, 69.0), (279.6, -459.4, 62.0), (300.6, -459.4, 54.0), (321.5, -459.4, 47.0), (342.5, -459.4, 41.0), (363.5, -459.4, 37.0), (384.5, -459.4, 36.0), (405.4, -459.4, 37.0), (426.4, -459.4, 39.0), (447.4, -459.4, 40.0), (468.3, -459.4, 42.0), (489.3, -459.4, 46.0), (510.3, -459.3, 49.0), (531.2, -459.3, 49.0), (-538.1, -490.3, 149.0), (-517.2, -490.3, 154.0), (-496.2, -490.3, 157.0), (-475.2, -490.3, 160.0), (-454.3, -490.3, 167.0), (-433.3, -490.3, 177.0), (-412.3, -490.3, 189.0), (-391.4, -490.3, 201.0), (-370.4, -490.3, 214.0), (-349.4, -490.3, 224.0), (-328.5, -490.3, 228.0), (-307.5, -490.3, 228.0), (-286.5, -490.3, 225.0), (-265.6, -490.3, 219.0), (-244.6, -490.3, 210.0), (-223.6, -490.3, 202.0), (-202.7, -490.3, 198.0), (-181.7, -490.3, 194.0), (-160.7, -490.3, 188.0), (-139.7, -490.3, 177.0), (-118.8, -490.3, 161.0), (-97.81, -490.3, 148.0), (-76.84, -490.3, 138.0), (-55.87, -490.3, 124.0), (-34.91, -490.3, 113.0), (-13.94, -490.3, 108.0), (7.03, -490.3, 102.0), (28.0, -490.3, 98.0), (48.97, -490.3, 97.0), (69.93, -490.3, 100.0), (90.9, -490.3, 103.0), (111.9, -490.3, 104.0), (132.8, -490.3, 100.0), (153.8, -490.3, 96.0), (174.8, -490.3, 90.0), (195.7, -490.3, 81.0), (216.7, -490.3, 72.0), (237.7, -490.3, 64.0), (258.6, -490.3, 56.0), (279.6, -490.3, 48.0), (300.6, -490.3, 40.0), (321.6, -490.3, 32.0), (342.5, -490.3, 25.0), (363.5, -490.3, 20.0), (384.5, -490.3, 19.0), (405.4, -490.3, 19.0), (426.4, -490.3, 22.0), (447.4, -490.3, 26.0), (468.3, -490.3, 32.0), (489.3, -490.3, 36.0), (510.3, -490.3, 38.0), (531.2, -490.3, 37.0), (-538.1, -521.2, 130.0), (-517.2, -521.2, 132.0), (-496.2, -521.2, 133.0), (-475.2, -521.2, 140.0), (-454.3, -521.2, 149.0), (-433.3, -521.2, 161.0), (-412.3, -521.2, 175.0), (-391.4, -521.2, 187.0), (-370.4, -521.2, 198.0), (-349.4, -521.2, 207.0), (-328.5, -521.2, 214.0), (-307.5, -521.2, 214.0), (-286.5, -521.2, 211.0), (-265.6, -521.2, 203.0), (-244.6, -521.2, 196.0), (-223.6, -521.2, 191.0), (-202.7, -521.2, 188.0), (-181.7, -521.2, 184.0), (-160.7, -521.2, 178.0), (-139.7, -521.2, 170.0), (-118.8, -521.2, 159.0), (-97.81, -521.2, 143.0), (-76.84, -521.2, 128.0), (-55.87, -521.2, 113.0), (-34.91, -521.2, 102.0), (-13.94, -521.2, 94.0), (7.03, -521.2, 87.0), (28.0, -521.2, 82.0), (48.97, -521.2, 81.0), (69.93, -521.2, 85.0), (90.9, -521.2, 89.0), (111.9, -521.2, 88.0), (132.8, -521.2, 86.0), (153.8, -521.2, 80.0), (174.8, -521.2, 75.0), (195.7, -521.2, 69.0), (216.7, -521.2, 61.0), (237.7, -521.2, 52.0), (258.6, -521.2, 42.0), (279.6, -521.2, 33.0), (300.6, -521.2, 23.0), (321.6, -521.2, 14.0), (342.5, -521.2, 7.0), (363.5, -521.2, 1.0), (384.5, -521.2, 0.0), (405.4, -521.2, 1.0), (426.4, -521.2, 1.0), (447.4, -521.2, 3.0), (468.3, -521.2, 8.0), (489.3, -521.2, 14.0), (510.3, -521.2, 18.0), (531.2, -521.2, 19.0)], [], [(53, 1, 0, 52), (54, 2, 1, 53), (55, 3, 2, 54), (56, 4, 3, 55), (57, 5, 4, 56), (58, 6, 5, 57), (59, 7, 6, 58), (60, 8, 7, 59), (61, 9, 8, 60), (62, 10, 9, 61), (63, 11, 10, 62), (64, 12, 11, 63), (65, 13, 12, 64), (66, 14, 13, 65), (67, 15, 14, 66), (68, 16, 15, 67), (69, 17, 16, 68), (70, 18, 17, 69), (71, 19, 18, 70), (72, 20, 19, 71), (73, 21, 20, 72), (74, 22, 21, 73), (75, 23, 22, 74), (76, 24, 23, 75), (77, 25, 24, 76), (78, 26, 25, 77), (79, 27, 26, 78), (80, 28, 27, 79), (81, 29, 28, 80), (82, 30, 29, 81), (83, 31, 30, 82), (84, 32, 31, 83), (85, 33, 32, 84), (86, 34, 33, 85), (87, 35, 34, 86), (88, 36, 35, 87), (89, 37, 36, 88), (90, 38, 37, 89), (91, 39, 38, 90), (92, 40, 39, 91), (93, 41, 40, 92), (94, 42, 41, 93), (95, 43, 42, 94), (96, 44, 43, 95), (97, 45, 44, 96), (98, 46, 45, 97), (99, 47, 46, 98), (100, 48, 47, 99), (101, 49, 48, 100), (102, 50, 49, 101), (103, 51, 50, 102), (105, 53, 52, 104), (106, 54, 53, 105), (107, 55, 54, 106), (108, 56, 55, 107), (109, 57, 56, 108), (110, 58, 57, 109), (111, 59, 58, 110), (112, 60, 59, 111), (113, 61, 60, 112), (114, 62, 61, 113), (115, 63, 62, 114), (116, 64, 63, 115), (117, 65, 64, 116), (118, 66, 65, 117), (119, 67, 66, 118), (120, 68, 67, 119), (121, 69, 68, 120), (122, 70, 69, 121), (123, 71, 70, 122), (124, 72, 71, 123), (125, 73, 72, 124), (126, 74, 73, 125), (127, 75, 74, 126), (128, 76, 75, 127), (129, 77, 76, 128), (130, 78, 77, 129), (131, 79, 78, 130), (132, 80, 79, 131), (133, 81, 80, 132), (134, 82, 81, 133), (135, 83, 82, 134), (136, 84, 83, 135), (137, 85, 84, 136), (138, 86, 85, 137), (139, 87, 86, 138), (140, 88, 87, 139), (141, 89, 88, 140), (142, 90, 89, 141), (143, 91, 90, 142), (144, 92, 91, 143), (145, 93, 92, 144), (146, 94, 93, 145), (147, 95, 94, 146), (148, 96, 95, 147), (149, 97, 96, 148), (150, 98, 97, 149), (151, 99, 98, 150), (152, 100, 99, 151), (153, 101, 100, 152), (154, 102, 101, 153), (155, 103, 102, 154), (157, 105, 104, 156), (158, 106, 105, 157), (159, 107, 106, 158), (160, 108, 107, 159), (161, 109, 108, 160), (162, 110, 109, 161), (163, 111, 110, 162), (164, 112, 111, 163), (165, 113, 112, 164), (166, 114, 113, 165), (167, 115, 114, 166), (168, 116, 115, 167), (169, 117, 116, 168), (170, 118, 117, 169), (171, 119, 118, 170), (172, 120, 119, 171), (173, 121, 120, 172), (174, 122, 121, 173), (175, 123, 122, 174), (176, 124, 123, 175), (177, 125, 124, 176), (178, 126, 125, 177), (179, 127, 126, 178), (180, 128, 127, 179), (181, 129, 128, 180), (182, 130, 129, 181), (183, 131, 130, 182), (184, 132, 131, 183), (185, 133, 132, 184), (186, 134, 133, 185), (187, 135, 134, 186), (188, 136, 135, 187), (189, 137, 136, 188), (190, 138, 137, 189), (191, 139, 138, 190), (192, 140, 139, 191), (193, 141, 140, 192), (194, 142, 141, 193), (195, 143, 142, 194), (196, 144, 143, 195), (197, 145, 144, 196), (198, 146, 145, 197), (199, 147, 146, 198), (200, 148, 147, 199), (201, 149, 148, 200), (202, 150, 149, 201), (203, 151, 150, 202), (204, 152, 151, 203), (205, 153, 152, 204), (206, 154, 153, 205), (207, 155, 154, 206), (209, 157, 156, 208), (210, 158, 157, 209), (211, 159, 158, 210), (212, 160, 159, 211), (213, 161, 160, 212), (214, 162, 161, 213), (215, 163, 162, 214), (216, 164, 163, 215), (217, 165, 164, 216), (218, 166, 165, 217), (219, 167, 166, 218), (220, 168, 167, 219), (221, 169, 168, 220), (222, 170, 169, 221), (223, 171, 170, 222), (224, 172, 171, 223), (225, 173, 172, 224), (226, 174, 173, 225), (227, 175, 174, 226), (228, 176, 175, 227), (229, 177, 176, 228), (230, 178, 177, 229), (231, 179, 178, 230), (232, 180, 179, 231), (233, 181, 180, 232), (234, 182, 181, 233), (235, 183, 182, 234), (236, 184, 183, 235), (237, 185, 184, 236), (238, 186, 185, 237), (239, 187, 186, 238), (240, 188, 187, 239), (241, 189, 188, 240), (242, 190, 189, 241), (243, 191, 190, 242), (244, 192, 191, 243), (245, 193, 192, 244), (246, 194, 193, 245), (247, 195, 194, 246), (248, 196, 195, 247), (249, 197, 196, 248), (250, 198, 197, 249), (251, 199, 198, 250), (252, 200, 199, 251), (253, 201, 200, 252), (254, 202, 201, 253), (255, 203, 202, 254), (256, 204, 203, 255), (257, 205, 204, 256), (258, 206, 205, 257), (259, 207, 206, 258), (261, 209, 208, 260), (262, 210, 209, 261), (263, 211, 210, 262), (264, 212, 211, 263), (265, 213, 212, 264), (266, 214, 213, 265), (267, 215, 214, 266), (268, 216, 215, 267), (269, 217, 216, 268), (270, 218, 217, 269), (271, 219, 218, 270), (272, 220, 219, 271), (273, 221, 220, 272), (274, 222, 221, 273), (275, 223, 222, 274), (276, 224, 223, 275), (277, 225, 224, 276), (278, 226, 225, 277), (279, 227, 226, 278), (280, 228, 227, 279), (281, 229, 228, 280), (282, 230, 229, 281), (283, 231, 230, 282), (284, 232, 231, 283), (285, 233, 232, 284), (286, 234, 233, 285), (287, 235, 234, 286), (288, 236, 235, 287), (289, 237, 236, 288), (290, 238, 237, 289), (291, 239, 238, 290), (292, 240, 239, 291), (293, 241, 240, 292), (294, 242, 241, 293), (295, 243, 242, 294), (296, 244, 243, 295), (297, 245, 244, 296), (298, 246, 245, 297), (299, 247, 246, 298), (300, 248, 247, 299), (301, 249, 248, 300), (302, 250, 249, 301), (303, 251, 250, 302), (304, 252, 251, 303), (305, 253, 252, 304), (306, 254, 253, 305), (307, 255, 254, 306), (308, 256, 255, 307), (309, 257, 256, 308), (310, 258, 257, 309), (311, 259, 258, 310), (313, 261, 260, 312), (314, 262, 261, 313), (315, 263, 262, 314), (316, 264, 263, 315), (317, 265, 264, 316), (318, 266, 265, 317), (319, 267, 266, 318), (320, 268, 267, 319), (321, 269, 268, 320), (322, 270, 269, 321), (323, 271, 270, 322), (324, 272, 271, 323), (325, 273, 272, 324), (326, 274, 273, 325), (327, 275, 274, 326), (328, 276, 275, 327), (329, 277, 276, 328), (330, 278, 277, 329), (331, 279, 278, 330), (332, 280, 279, 331), (333, 281, 280, 332), (334, 282, 281, 333), (335, 283, 282, 334), (336, 284, 283, 335), (337, 285, 284, 336), (338, 286, 285, 337), (339, 287, 286, 338), (340, 288, 287, 339), (341, 289, 288, 340), (342, 290, 289, 341), (343, 291, 290, 342), (344, 292, 291, 343), (345, 293, 292, 344), (346, 294, 293, 345), (347, 295, 294, 346), (348, 296, 295, 347), (349, 297, 296, 348), (350, 298, 297, 349), (351, 299, 298, 350), (352, 300, 299, 351), (353, 301, 300, 352), (354, 302, 301, 353), (355, 303, 302, 354), (356, 304, 303, 355), (357, 305, 304, 356), (358, 306, 305, 357), (359, 307, 306, 358), (360, 308, 307, 359), (361, 309, 308, 360), (362, 310, 309, 361), (363, 311, 310, 362), (365, 313, 312, 364), (366, 314, 313, 365), (367, 315, 314, 366), (368, 316, 315, 367), (369, 317, 316, 368), (370, 318, 317, 369), (371, 319, 318, 370), (372, 320, 319, 371), (373, 321, 320, 372), (374, 322, 321, 373), (375, 323, 322, 374), (376, 324, 323, 375), (377, 325, 324, 376), (378, 326, 325, 377), (379, 327, 326, 378), (380, 328, 327, 379), (381, 329, 328, 380), (382, 330, 329, 381), (383, 331, 330, 382), (384, 332, 331, 383), (385, 333, 332, 384), (386, 334, 333, 385), (387, 335, 334, 386), (388, 336, 335, 387), (389, 337, 336, 388), (390, 338, 337, 389), (391, 339, 338, 390), (392, 340, 339, 391), (393, 341, 340, 392), (394, 342, 341, 393), (395, 343, 342, 394), (396, 344, 343, 395), (397, 345, 344, 396), (398, 346, 345, 397), (399, 347, 346, 398), (400, 348, 347, 399), (401, 349, 348, 400), (402, 350, 349, 401), (403, 351, 350, 402), (404, 352, 351, 403), (405, 353, 352, 404), (406, 354, 353, 405), (407, 355, 354, 406), (408, 356, 355, 407), (409, 357, 356, 408), (410, 358, 357, 409), (411, 359, 358, 410), (412, 360, 359, 411), (413, 361, 360, 412), (414, 362, 361, 413), (415, 363, 362, 414), (417, 365, 364, 416), (418, 366, 365, 417), (419, 367, 366, 418), (420, 368, 367, 419), (421, 369, 368, 420), (422, 370, 369, 421), (423, 371, 370, 422), (424, 372, 371, 423), (425, 373, 372, 424), (426, 374, 373, 425), (427, 375, 374, 426), (428, 376, 375, 427), (429, 377, 376, 428), (430, 378, 377, 429), (431, 379, 378, 430), (432, 380, 379, 431), (433, 381, 380, 432), (434, 382, 381, 433), (435, 383, 382, 434), (436, 384, 383, 435), (437, 385, 384, 436), (438, 386, 385, 437), (439, 387, 386, 438), (440, 388, 387, 439), (441, 389, 388, 440), (442, 390, 389, 441), (443, 391, 390, 442), (444, 392, 391, 443), (445, 393, 392, 444), (446, 394, 393, 445), (447, 395, 394, 446), (448, 396, 395, 447), (449, 397, 396, 448), (450, 398, 397, 449), (451, 399, 398, 450), (452, 400, 399, 451), (453, 401, 400, 452), (454, 402, 401, 453), (455, 403, 402, 454), (456, 404, 403, 455), (457, 405, 404, 456), (458, 406, 405, 457), (459, 407, 406, 458), (460, 408, 407, 459), (461, 409, 408, 460), (462, 410, 409, 461), (463, 411, 410, 462), (464, 412, 411, 463), (465, 413, 412, 464), (466, 414, 413, 465), (467, 415, 414, 466), (469, 417, 416, 468), (470, 418, 417, 469), (471, 419, 418, 470), (472, 420, 419, 471), (473, 421, 420, 472), (474, 422, 421, 473), (475, 423, 422, 474), (476, 424, 423, 475), (477, 425, 424, 476), (478, 426, 425, 477), (479, 427, 426, 478), (480, 428, 427, 479), (481, 429, 428, 480), (482, 430, 429, 481), (483, 431, 430, 482), (484, 432, 431, 483), (485, 433, 432, 484), (486, 434, 433, 485), (487, 435, 434, 486), (488, 436, 435, 487), (489, 437, 436, 488), (490, 438, 437, 489), (491, 439, 438, 490), (492, 440, 439, 491), (493, 441, 440, 492), (494, 442, 441, 493), (495, 443, 442, 494), (496, 444, 443, 495), (497, 445, 444, 496), (498, 446, 445, 497), (499, 447, 446, 498), (500, 448, 447, 499), (501, 449, 448, 500), (502, 450, 449, 501), (503, 451, 450, 502), (504, 452, 451, 503), (505, 453, 452, 504), (506, 454, 453, 505), (507, 455, 454, 506), (508, 456, 455, 507), (509, 457, 456, 508), (510, 458, 457, 509), (511, 459, 458, 510), (512, 460, 459, 511), (513, 461, 460, 512), (514, 462, 461, 513), (515, 463, 462, 514), (516, 464, 463, 515), (517, 465, 464, 516), (518, 466, 465, 517), (519, 467, 466, 518), (521, 469, 468, 520), (522, 470, 469, 521), (523, 471, 470, 522), (524, 472, 471, 523), (525, 473, 472, 524), (526, 474, 473, 525), (527, 475, 474, 526), (528, 476, 475, 527), (529, 477, 476, 528), (530, 478, 477, 529), (531, 479, 478, 530), (532, 480, 479, 531), (533, 481, 480, 532), (534, 482, 481, 533), (535, 483, 482, 534), (536, 484, 483, 535), (537, 485, 484, 536), (538, 486, 485, 537), (539, 487, 486, 538), (540, 488, 487, 539), (541, 489, 488, 540), (542, 490, 489, 541), (543, 491, 490, 542), (544, 492, 491, 543), (545, 493, 492, 544), (546, 494, 493, 545), (547, 495, 494, 546), (548, 496, 495, 547), (549, 497, 496, 548), (550, 498, 497, 549), (551, 499, 498, 550), (552, 500, 499, 551), (553, 501, 500, 552), (554, 502, 501, 553), (555, 503, 502, 554), (556, 504, 503, 555), (557, 505, 504, 556), (558, 506, 505, 557), (559, 507, 506, 558), (560, 508, 507, 559), (561, 509, 508, 560), (562, 510, 509, 561), (563, 511, 510, 562), (564, 512, 511, 563), (565, 513, 512, 564), (566, 514, 513, 565), (567, 515, 514, 566), (568, 516, 515, 567), (569, 517, 516, 568), (570, 518, 517, 569), (571, 519, 518, 570), (573, 521, 520, 572), (574, 522, 521, 573), (575, 523, 522, 574), (576, 524, 523, 575), (577, 525, 524, 576), (578, 526, 525, 577), (579, 527, 526, 578), (580, 528, 527, 579), (581, 529, 528, 580), (582, 530, 529, 581), (583, 531, 530, 582), (584, 532, 531, 583), (585, 533, 532, 584), (586, 534, 533, 585), (587, 535, 534, 586), (588, 536, 535, 587), (589, 537, 536, 588), (590, 538, 537, 589), (591, 539, 538, 590), (592, 540, 539, 591), (593, 541, 540, 592), (594, 542, 541, 593), (595, 543, 542, 594), (596, 544, 543, 595), (597, 545, 544, 596), (598, 546, 545, 597), (599, 547, 546, 598), (600, 548, 547, 599), (601, 549, 548, 600), (602, 550, 549, 601), (603, 551, 550, 602), (604, 552, 551, 603), (605, 553, 552, 604), (606, 554, 553, 605), (607, 555, 554, 606), (608, 556, 555, 607), (609, 557, 556, 608), (610, 558, 557, 609), (611, 559, 558, 610), (612, 560, 559, 611), (613, 561, 560, 612), (614, 562, 561, 613), (615, 563, 562, 614), (616, 564, 563, 615), (617, 565, 564, 616), (618, 566, 565, 617), (619, 567, 566, 618), (620, 568, 567, 619), (621, 569, 568, 620), (622, 570, 569, 621), (623, 571, 570, 622), (625, 573, 572, 624), (626, 574, 573, 625), (627, 575, 574, 626), (628, 576, 575, 627), (629, 577, 576, 628), (630, 578, 577, 629), (631, 579, 578, 630), (632, 580, 579, 631), (633, 581, 580, 632), (634, 582, 581, 633), (635, 583, 582, 634), (636, 584, 583, 635), (637, 585, 584, 636), (638, 586, 585, 637), (639, 587, 586, 638), (640, 588, 587, 639), (641, 589, 588, 640), (642, 590, 589, 641), (643, 591, 590, 642), (644, 592, 591, 643), (645, 593, 592, 644), (646, 594, 593, 645), (647, 595, 594, 646), (648, 596, 595, 647), (649, 597, 596, 648), (650, 598, 597, 649), (651, 599, 598, 650), (652, 600, 599, 651), (653, 601, 600, 652), (654, 602, 601, 653), (655, 603, 602, 654), (656, 604, 603, 655), (657, 605, 604, 656), (658, 606, 605, 657), (659, 607, 606, 658), (660, 608, 607, 659), (661, 609, 608, 660), (662, 610, 609, 661), (663, 611, 610, 662), (664, 612, 611, 663), (665, 613, 612, 664), (666, 614, 613, 665), (667, 615, 614, 666), (668, 616, 615, 667), (669, 617, 616, 668), (670, 618, 617, 669), (671, 619, 618, 670), (672, 620, 619, 671), (673, 621, 620, 672), (674, 622, 621, 673), (675, 623, 622, 674), (677, 625, 624, 676), (678, 626, 625, 677), (679, 627, 626, 678), (680, 628, 627, 679), (681, 629, 628, 680), (682, 630, 629, 681), (683, 631, 630, 682), (684, 632, 631, 683), (685, 633, 632, 684), (686, 634, 633, 685), (687, 635, 634, 686), (688, 636, 635, 687), (689, 637, 636, 688), (690, 638, 637, 689), (691, 639, 638, 690), (692, 640, 639, 691), (693, 641, 640, 692), (694, 642, 641, 693), (695, 643, 642, 694), (696, 644, 643, 695), (697, 645, 644, 696), (698, 646, 645, 697), (699, 647, 646, 698), (700, 648, 647, 699), (701, 649, 648, 700), (702, 650, 649, 701), (703, 651, 650, 702), (704, 652, 651, 703), (705, 653, 652, 704), (706, 654, 653, 705), (707, 655, 654, 706), (708, 656, 655, 707), (709, 657, 656, 708), (710, 658, 657, 709), (711, 659, 658, 710), (712, 660, 659, 711), (713, 661, 660, 712), (714, 662, 661, 713), (715, 663, 662, 714), (716, 664, 663, 715), (717, 665, 664, 716), (718, 666, 665, 717), (719, 667, 666, 718), (720, 668, 667, 719), (721, 669, 668, 720), (722, 670, 669, 721), (723, 671, 670, 722), (724, 672, 671, 723), (725, 673, 672, 724), (726, 674, 673, 725), (727, 675, 674, 726), (729, 677, 676, 728), (730, 678, 677, 729), (731, 679, 678, 730), (732, 680, 679, 731), (733, 681, 680, 732), (734, 682, 681, 733), (735, 683, 682, 734), (736, 684, 683, 735), (737, 685, 684, 736), (738, 686, 685, 737), (739, 687, 686, 738), (740, 688, 687, 739), (741, 689, 688, 740), (742, 690, 689, 741), (743, 691, 690, 742), (744, 692, 691, 743), (745, 693, 692, 744), (746, 694, 693, 745), (747, 695, 694, 746), (748, 696, 695, 747), (749, 697, 696, 748), (750, 698, 697, 749), (751, 699, 698, 750), (752, 700, 699, 751), (753, 701, 700, 752), (754, 702, 701, 753), (755, 703, 702, 754), (756, 704, 703, 755), (757, 705, 704, 756), (758, 706, 705, 757), (759, 707, 706, 758), (760, 708, 707, 759), (761, 709, 708, 760), (762, 710, 709, 761), (763, 711, 710, 762), (764, 712, 711, 763), (765, 713, 712, 764), (766, 714, 713, 765), (767, 715, 714, 766), (768, 716, 715, 767), (769, 717, 716, 768), (770, 718, 717, 769), (771, 719, 718, 770), (772, 720, 719, 771), (773, 721, 720, 772), (774, 722, 721, 773), (775, 723, 722, 774), (776, 724, 723, 775), (777, 725, 724, 776), (778, 726, 725, 777), (779, 727, 726, 778), (781, 729, 728, 780), (782, 730, 729, 781), (783, 731, 730, 782), (784, 732, 731, 783), (785, 733, 732, 784), (786, 734, 733, 785), (787, 735, 734, 786), (788, 736, 735, 787), (789, 737, 736, 788), (790, 738, 737, 789), (791, 739, 738, 790), (792, 740, 739, 791), (793, 741, 740, 792), (794, 742, 741, 793), (795, 743, 742, 794), (796, 744, 743, 795), (797, 745, 744, 796), (798, 746, 745, 797), (799, 747, 746, 798), (800, 748, 747, 799), (801, 749, 748, 800), (802, 750, 749, 801), (803, 751, 750, 802), (804, 752, 751, 803), (805, 753, 752, 804), (806, 754, 753, 805), (807, 755, 754, 806), (808, 756, 755, 807), (809, 757, 756, 808), (810, 758, 757, 809), (811, 759, 758, 810), (812, 760, 759, 811), (813, 761, 760, 812), (814, 762, 761, 813), (815, 763, 762, 814), (816, 764, 763, 815), (817, 765, 764, 816), (818, 766, 765, 817), (819, 767, 766, 818), (820, 768, 767, 819), (821, 769, 768, 820), (822, 770, 769, 821), (823, 771, 770, 822), (824, 772, 771, 823), (825, 773, 772, 824), (826, 774, 773, 825), (827, 775, 774, 826), (828, 776, 775, 827), (829, 777, 776, 828), (830, 778, 777, 829), (831, 779, 778, 830), (833, 781, 780, 832), (834, 782, 781, 833), (835, 783, 782, 834), (836, 784, 783, 835), (837, 785, 784, 836), (838, 786, 785, 837), (839, 787, 786, 838), (840, 788, 787, 839), (841, 789, 788, 840), (842, 790, 789, 841), (843, 791, 790, 842), (844, 792, 791, 843), (845, 793, 792, 844), (846, 794, 793, 845), (847, 795, 794, 846), (848, 796, 795, 847), (849, 797, 796, 848), (850, 798, 797, 849), (851, 799, 798, 850), (852, 800, 799, 851), (853, 801, 800, 852), (854, 802, 801, 853), (855, 803, 802, 854), (856, 804, 803, 855), (857, 805, 804, 856), (858, 806, 805, 857), (859, 807, 806, 858), (860, 808, 807, 859), (861, 809, 808, 860), (862, 810, 809, 861), (863, 811, 810, 862), (864, 812, 811, 863), (865, 813, 812, 864), (866, 814, 813, 865), (867, 815, 814, 866), (868, 816, 815, 867), (869, 817, 816, 868), (870, 818, 817, 869), (871, 819, 818, 870), (872, 820, 819, 871), (873, 821, 820, 872), (874, 822, 821, 873), (875, 823, 822, 874), (876, 824, 823, 875), (877, 825, 824, 876), (878, 826, 825, 877), (879, 827, 826, 878), (880, 828, 827, 879), (881, 829, 828, 880), (882, 830, 829, 881), (883, 831, 830, 882), (885, 833, 832, 884), (886, 834, 833, 885), (887, 835, 834, 886), (888, 836, 835, 887), (889, 837, 836, 888), (890, 838, 837, 889), (891, 839, 838, 890), (892, 840, 839, 891), (893, 841, 840, 892), (894, 842, 841, 893), (895, 843, 842, 894), (896, 844, 843, 895), (897, 845, 844, 896), (898, 846, 845, 897), (899, 847, 846, 898), (900, 848, 847, 899), (901, 849, 848, 900), (902, 850, 849, 901), (903, 851, 850, 902), (904, 852, 851, 903), (905, 853, 852, 904), (906, 854, 853, 905), (907, 855, 854, 906), (908, 856, 855, 907), (909, 857, 856, 908), (910, 858, 857, 909), (911, 859, 858, 910), (912, 860, 859, 911), (913, 861, 860, 912), (914, 862, 861, 913), (915, 863, 862, 914), (916, 864, 863, 915), (917, 865, 864, 916), (918, 866, 865, 917), (919, 867, 866, 918), (920, 868, 867, 919), (921, 869, 868, 920), (922, 870, 869, 921), (923, 871, 870, 922), (924, 872, 871, 923), (925, 873, 872, 924), (926, 874, 873, 925), (927, 875, 874, 926), (928, 876, 875, 927), (929, 877, 876, 928), (930, 878, 877, 929), (931, 879, 878, 930), (932, 880, 879, 931), (933, 881, 880, 932), (934, 882, 881, 933), (935, 883, 882, 934), (937, 885, 884, 936), (938, 886, 885, 937), (939, 887, 886, 938), (940, 888, 887, 939), (941, 889, 888, 940), (942, 890, 889, 941), (943, 891, 890, 942), (944, 892, 891, 943), (945, 893, 892, 944), (946, 894, 893, 945), (947, 895, 894, 946), (948, 896, 895, 947), (949, 897, 896, 948), (950, 898, 897, 949), (951, 899, 898, 950), (952, 900, 899, 951), (953, 901, 900, 952), (954, 902, 901, 953), (955, 903, 902, 954), (956, 904, 903, 955), (957, 905, 904, 956), (958, 906, 905, 957), (959, 907, 906, 958), (960, 908, 907, 959), (961, 909, 908, 960), (962, 910, 909, 961), (963, 911, 910, 962), (964, 912, 911, 963), (965, 913, 912, 964), (966, 914, 913, 965), (967, 915, 914, 966), (968, 916, 915, 967), (969, 917, 916, 968), (970, 918, 917, 969), (971, 919, 918, 970), (972, 920, 919, 971), (973, 921, 920, 972), (974, 922, 921, 973), (975, 923, 922, 974), (976, 924, 923, 975), (977, 925, 924, 976), (978, 926, 925, 977), (979, 927, 926, 978), (980, 928, 927, 979), (981, 929, 928, 980), (982, 930, 929, 981), (983, 931, 930, 982), (984, 932, 931, 983), (985, 933, 932, 984), (986, 934, 933, 985), (987, 935, 934, 986), (989, 937, 936, 988), (990, 938, 937, 989), (991, 939, 938, 990), (992, 940, 939, 991), (993, 941, 940, 992), (994, 942, 941, 993), (995, 943, 942, 994), (996, 944, 943, 995), (997, 945, 944, 996), (998, 946, 945, 997), (999, 947, 946, 998), (1000, 948, 947, 999), (1001, 949, 948, 1000), (1002, 950, 949, 1001), (1003, 951, 950, 1002), (1004, 952, 951, 1003), (1005, 953, 952, 1004), (1006, 954, 953, 1005), (1007, 955, 954, 1006), (1008, 956, 955, 1007), (1009, 957, 956, 1008), (1010, 958, 957, 1009), (1011, 959, 958, 1010), (1012, 960, 959, 1011), (1013, 961, 960, 1012), (1014, 962, 961, 1013), (1015, 963, 962, 1014), (1016, 964, 963, 1015), (1017, 965, 964, 1016), (1018, 966, 965, 1017), (1019, 967, 966, 1018), (1020, 968, 967, 1019), (1021, 969, 968, 1020), (1022, 970, 969, 1021), (1023, 971, 970, 1022), (1024, 972, 971, 1023), (1025, 973, 972, 1024), (1026, 974, 973, 1025), (1027, 975, 974, 1026), (1028, 976, 975, 1027), (1029, 977, 976, 1028), (1030, 978, 977, 1029), (1031, 979, 978, 1030), (1032, 980, 979, 1031), (1033, 981, 980, 1032), (1034, 982, 981, 1033), (1035, 983, 982, 1034), (1036, 984, 983, 1035), (1037, 985, 984, 1036), (1038, 986, 985, 1037), (1039, 987, 986, 1038), (1041, 989, 988, 1040), (1042, 990, 989, 1041), (1043, 991, 990, 1042), (1044, 992, 991, 1043), (1045, 993, 992, 1044), (1046, 994, 993, 1045), (1047, 995, 994, 1046), (1048, 996, 995, 1047), (1049, 997, 996, 1048), (1050, 998, 997, 1049), (1051, 999, 998, 1050), (1052, 1000, 999, 1051), (1053, 1001, 1000, 1052), (1054, 1002, 1001, 1053), (1055, 1003, 1002, 1054), (1056, 1004, 1003, 1055), (1057, 1005, 1004, 1056), (1058, 1006, 1005, 1057), (1059, 1007, 1006, 1058), (1060, 1008, 1007, 1059), (1061, 1009, 1008, 1060), (1062, 1010, 1009, 1061), (1063, 1011, 1010, 1062), (1064, 1012, 1011, 1063), (1065, 1013, 1012, 1064), (1066, 1014, 1013, 1065), (1067, 1015, 1014, 1066), (1068, 1016, 1015, 1067), (1069, 1017, 1016, 1068), (1070, 1018, 1017, 1069), (1071, 1019, 1018, 1070), (1072, 1020, 1019, 1071), (1073, 1021, 1020, 1072), (1074, 1022, 1021, 1073), (1075, 1023, 1022, 1074), (1076, 1024, 1023, 1075), (1077, 1025, 1024, 1076), (1078, 1026, 1025, 1077), (1079, 1027, 1026, 1078), (1080, 1028, 1027, 1079), (1081, 1029, 1028, 1080), (1082, 1030, 1029, 1081), (1083, 1031, 1030, 1082), (1084, 1032, 1031, 1083), (1085, 1033, 1032, 1084), (1086, 1034, 1033, 1085), (1087, 1035, 1034, 1086), (1088, 1036, 1035, 1087), (1089, 1037, 1036, 1088), (1090, 1038, 1037, 1089), (1091, 1039, 1038, 1090), (1093, 1041, 1040, 1092), (1094, 1042, 1041, 1093), (1095, 1043, 1042, 1094), (1096, 1044, 1043, 1095), (1097, 1045, 1044, 1096), (1098, 1046, 1045, 1097), (1099, 1047, 1046, 1098), (1100, 1048, 1047, 1099), (1101, 1049, 1048, 1100), (1102, 1050, 1049, 1101), (1103, 1051, 1050, 1102), (1104, 1052, 1051, 1103), (1105, 1053, 1052, 1104), (1106, 1054, 1053, 1105), (1107, 1055, 1054, 1106), (1108, 1056, 1055, 1107), (1109, 1057, 1056, 1108), (1110, 1058, 1057, 1109), (1111, 1059, 1058, 1110), (1112, 1060, 1059, 1111), (1113, 1061, 1060, 1112), (1114, 1062, 1061, 1113), (1115, 1063, 1062, 1114), (1116, 1064, 1063, 1115), (1117, 1065, 1064, 1116), (1118, 1066, 1065, 1117), (1119, 1067, 1066, 1118), (1120, 1068, 1067, 1119), (1121, 1069, 1068, 1120), (1122, 1070, 1069, 1121), (1123, 1071, 1070, 1122), (1124, 1072, 1071, 1123), (1125, 1073, 1072, 1124), (1126, 1074, 1073, 1125), (1127, 1075, 1074, 1126), (1128, 1076, 1075, 1127), (1129, 1077, 1076, 1128), (1130, 1078, 1077, 1129), (1131, 1079, 1078, 1130), (1132, 1080, 1079, 1131), (1133, 1081, 1080, 1132), (1134, 1082, 1081, 1133), (1135, 1083, 1082, 1134), (1136, 1084, 1083, 1135), (1137, 1085, 1084, 1136), (1138, 1086, 1085, 1137), (1139, 1087, 1086, 1138), (1140, 1088, 1087, 1139), (1141, 1089, 1088, 1140), (1142, 1090, 1089, 1141), (1143, 1091, 1090, 1142), (1145, 1093, 1092, 1144), (1146, 1094, 1093, 1145), (1147, 1095, 1094, 1146), (1148, 1096, 1095, 1147), (1149, 1097, 1096, 1148), (1150, 1098, 1097, 1149), (1151, 1099, 1098, 1150), (1152, 1100, 1099, 1151), (1153, 1101, 1100, 1152), (1154, 1102, 1101, 1153), (1155, 1103, 1102, 1154), (1156, 1104, 1103, 1155), (1157, 1105, 1104, 1156), (1158, 1106, 1105, 1157), (1159, 1107, 1106, 1158), (1160, 1108, 1107, 1159), (1161, 1109, 1108, 1160), (1162, 1110, 1109, 1161), (1163, 1111, 1110, 1162), (1164, 1112, 1111, 1163), (1165, 1113, 1112, 1164), (1166, 1114, 1113, 1165), (1167, 1115, 1114, 1166), (1168, 1116, 1115, 1167), (1169, 1117, 1116, 1168), (1170, 1118, 1117, 1169), (1171, 1119, 1118, 1170), (1172, 1120, 1119, 1171), (1173, 1121, 1120, 1172), (1174, 1122, 1121, 1173), (1175, 1123, 1122, 1174), (1176, 1124, 1123, 1175), (1177, 1125, 1124, 1176), (1178, 1126, 1125, 1177), (1179, 1127, 1126, 1178), (1180, 1128, 1127, 1179), (1181, 1129, 1128, 1180), (1182, 1130, 1129, 1181), (1183, 1131, 1130, 1182), (1184, 1132, 1131, 1183), (1185, 1133, 1132, 1184), (1186, 1134, 1133, 1185), (1187, 1135, 1134, 1186), (1188, 1136, 1135, 1187), (1189, 1137, 1136, 1188), (1190, 1138, 1137, 1189), (1191, 1139, 1138, 1190), (1192, 1140, 1139, 1191), (1193, 1141, 1140, 1192), (1194, 1142, 1141, 1193), (1195, 1143, 1142, 1194), (1197, 1145, 1144, 1196), (1198, 1146, 1145, 1197), (1199, 1147, 1146, 1198), (1200, 1148, 1147, 1199), (1201, 1149, 1148, 1200), (1202, 1150, 1149, 1201), (1203, 1151, 1150, 1202), (1204, 1152, 1151, 1203), (1205, 1153, 1152, 1204), (1206, 1154, 1153, 1205), (1207, 1155, 1154, 1206), (1208, 1156, 1155, 1207), (1209, 1157, 1156, 1208), (1210, 1158, 1157, 1209), (1211, 1159, 1158, 1210), (1212, 1160, 1159, 1211), (1213, 1161, 1160, 1212), (1214, 1162, 1161, 1213), (1215, 1163, 1162, 1214), (1216, 1164, 1163, 1215), (1217, 1165, 1164, 1216), (1218, 1166, 1165, 1217), (1219, 1167, 1166, 1218), (1220, 1168, 1167, 1219), (1221, 1169, 1168, 1220), (1222, 1170, 1169, 1221), (1223, 1171, 1170, 1222), (1224, 1172, 1171, 1223), (1225, 1173, 1172, 1224), (1226, 1174, 1173, 1225), (1227, 1175, 1174, 1226), (1228, 1176, 1175, 1227), (1229, 1177, 1176, 1228), (1230, 1178, 1177, 1229), (1231, 1179, 1178, 1230), (1232, 1180, 1179, 1231), (1233, 1181, 1180, 1232), (1234, 1182, 1181, 1233), (1235, 1183, 1182, 1234), (1236, 1184, 1183, 1235), (1237, 1185, 1184, 1236), (1238, 1186, 1185, 1237), (1239, 1187, 1186, 1238), (1240, 1188, 1187, 1239), (1241, 1189, 1188, 1240), (1242, 1190, 1189, 1241), (1243, 1191, 1190, 1242), (1244, 1192, 1191, 1243), (1245, 1193, 1192, 1244), (1246, 1194, 1193, 1245), (1247, 1195, 1194, 1246), (1249, 1197, 1196, 1248), (1250, 1198, 1197, 1249), (1251, 1199, 1198, 1250), (1252, 1200, 1199, 1251), (1253, 1201, 1200, 1252), (1254, 1202, 1201, 1253), (1255, 1203, 1202, 1254), (1256, 1204, 1203, 1255), (1257, 1205, 1204, 1256), (1258, 1206, 1205, 1257), (1259, 1207, 1206, 1258), (1260, 1208, 1207, 1259), (1261, 1209, 1208, 1260), (1262, 1210, 1209, 1261), (1263, 1211, 1210, 1262), (1264, 1212, 1211, 1263), (1265, 1213, 1212, 1264), (1266, 1214, 1213, 1265), (1267, 1215, 1214, 1266), (1268, 1216, 1215, 1267), (1269, 1217, 1216, 1268), (1270, 1218, 1217, 1269), (1271, 1219, 1218, 1270), (1272, 1220, 1219, 1271), (1273, 1221, 1220, 1272), (1274, 1222, 1221, 1273), (1275, 1223, 1222, 1274), (1276, 1224, 1223, 1275), (1277, 1225, 1224, 1276), (1278, 1226, 1225, 1277), (1279, 1227, 1226, 1278), (1280, 1228, 1227, 1279), (1281, 1229, 1228, 1280), (1282, 1230, 1229, 1281), (1283, 1231, 1230, 1282), (1284, 1232, 1231, 1283), (1285, 1233, 1232, 1284), (1286, 1234, 1233, 1285), (1287, 1235, 1234, 1286), (1288, 1236, 1235, 1287), (1289, 1237, 1236, 1288), (1290, 1238, 1237, 1289), (1291, 1239, 1238, 1290), (1292, 1240, 1239, 1291), (1293, 1241, 1240, 1292), (1294, 1242, 1241, 1293), (1295, 1243, 1242, 1294), (1296, 1244, 1243, 1295), (1297, 1245, 1244, 1296), (1298, 1246, 1245, 1297), (1299, 1247, 1246, 1298), (1301, 1249, 1248, 1300), (1302, 1250, 1249, 1301), (1303, 1251, 1250, 1302), (1304, 1252, 1251, 1303), (1305, 1253, 1252, 1304), (1306, 1254, 1253, 1305), (1307, 1255, 1254, 1306), (1308, 1256, 1255, 1307), (1309, 1257, 1256, 1308), (1310, 1258, 1257, 1309), (1311, 1259, 1258, 1310), (1312, 1260, 1259, 1311), (1313, 1261, 1260, 1312), (1314, 1262, 1261, 1313), (1315, 1263, 1262, 1314), (1316, 1264, 1263, 1315), (1317, 1265, 1264, 1316), (1318, 1266, 1265, 1317), (1319, 1267, 1266, 1318), (1320, 1268, 1267, 1319), (1321, 1269, 1268, 1320), (1322, 1270, 1269, 1321), (1323, 1271, 1270, 1322), (1324, 1272, 1271, 1323), (1325, 1273, 1272, 1324), (1326, 1274, 1273, 1325), (1327, 1275, 1274, 1326), (1328, 1276, 1275, 1327), (1329, 1277, 1276, 1328), (1330, 1278, 1277, 1329), (1331, 1279, 1278, 1330), (1332, 1280, 1279, 1331), (1333, 1281, 1280, 1332), (1334, 1282, 1281, 1333), (1335, 1283, 1282, 1334), (1336, 1284, 1283, 1335), (1337, 1285, 1284, 1336), (1338, 1286, 1285, 1337), (1339, 1287, 1286, 1338), (1340, 1288, 1287, 1339), (1341, 1289, 1288, 1340), (1342, 1290, 1289, 1341), (1343, 1291, 1290, 1342), (1344, 1292, 1291, 1343), (1345, 1293, 1292, 1344), (1346, 1294, 1293, 1345), (1347, 1295, 1294, 1346), (1348, 1296, 1295, 1347), (1349, 1297, 1296, 1348), (1350, 1298, 1297, 1349), (1351, 1299, 1298, 1350), (1353, 1301, 1300, 1352), (1354, 1302, 1301, 1353), (1355, 1303, 1302, 1354), (1356, 1304, 1303, 1355), (1357, 1305, 1304, 1356), (1358, 1306, 1305, 1357), (1359, 1307, 1306, 1358), (1360, 1308, 1307, 1359), (1361, 1309, 1308, 1360), (1362, 1310, 1309, 1361), (1363, 1311, 1310, 1362), (1364, 1312, 1311, 1363), (1365, 1313, 1312, 1364), (1366, 1314, 1313, 1365), (1367, 1315, 1314, 1366), (1368, 1316, 1315, 1367), (1369, 1317, 1316, 1368), (1370, 1318, 1317, 1369), (1371, 1319, 1318, 1370), (1372, 1320, 1319, 1371), (1373, 1321, 1320, 1372), (1374, 1322, 1321, 1373), (1375, 1323, 1322, 1374), (1376, 1324, 1323, 1375), (1377, 1325, 1324, 1376), (1378, 1326, 1325, 1377), (1379, 1327, 1326, 1378), (1380, 1328, 1327, 1379), (1381, 1329, 1328, 1380), (1382, 1330, 1329, 1381), (1383, 1331, 1330, 1382), (1384, 1332, 1331, 1383), (1385, 1333, 1332, 1384), (1386, 1334, 1333, 1385), (1387, 1335, 1334, 1386), (1388, 1336, 1335, 1387), (1389, 1337, 1336, 1388), (1390, 1338, 1337, 1389), (1391, 1339, 1338, 1390), (1392, 1340, 1339, 1391), (1393, 1341, 1340, 1392), (1394, 1342, 1341, 1393), (1395, 1343, 1342, 1394), (1396, 1344, 1343, 1395), (1397, 1345, 1344, 1396), (1398, 1346, 1345, 1397), (1399, 1347, 1346, 1398), (1400, 1348, 1347, 1399), (1401, 1349, 1348, 1400), (1402, 1350, 1349, 1401), (1403, 1351, 1350, 1402), (1405, 1353, 1352, 1404), (1406, 1354, 1353, 1405), (1407, 1355, 1354, 1406), (1408, 1356, 1355, 1407), (1409, 1357, 1356, 1408), (1410, 1358, 1357, 1409), (1411, 1359, 1358, 1410), (1412, 1360, 1359, 1411), (1413, 1361, 1360, 1412), (1414, 1362, 1361, 1413), (1415, 1363, 1362, 1414), (1416, 1364, 1363, 1415), (1417, 1365, 1364, 1416), (1418, 1366, 1365, 1417), (1419, 1367, 1366, 1418), (1420, 1368, 1367, 1419), (1421, 1369, 1368, 1420), (1422, 1370, 1369, 1421), (1423, 1371, 1370, 1422), (1424, 1372, 1371, 1423), (1425, 1373, 1372, 1424), (1426, 1374, 1373, 1425), (1427, 1375, 1374, 1426), (1428, 1376, 1375, 1427), (1429, 1377, 1376, 1428), (1430, 1378, 1377, 1429), (1431, 1379, 1378, 1430), (1432, 1380, 1379, 1431), (1433, 1381, 1380, 1432), (1434, 1382, 1381, 1433), (1435, 1383, 1382, 1434), (1436, 1384, 1383, 1435), (1437, 1385, 1384, 1436), (1438, 1386, 1385, 1437), (1439, 1387, 1386, 1438), (1440, 1388, 1387, 1439), (1441, 1389, 1388, 1440), (1442, 1390, 1389, 1441), (1443, 1391, 1390, 1442), (1444, 1392, 1391, 1443), (1445, 1393, 1392, 1444), (1446, 1394, 1393, 1445), (1447, 1395, 1394, 1446), (1448, 1396, 1395, 1447), (1449, 1397, 1396, 1448), (1450, 1398, 1397, 1449), (1451, 1399, 1398, 1450), (1452, 1400, 1399, 1451), (1453, 1401, 1400, 1452), (1454, 1402, 1401, 1453), (1455, 1403, 1402, 1454), (1457, 1405, 1404, 1456), (1458, 1406, 1405, 1457), (1459, 1407, 1406, 1458), (1460, 1408, 1407, 1459), (1461, 1409, 1408, 1460), (1462, 1410, 1409, 1461), (1463, 1411, 1410, 1462), (1464, 1412, 1411, 1463), (1465, 1413, 1412, 1464), (1466, 1414, 1413, 1465), (1467, 1415, 1414, 1466), (1468, 1416, 1415, 1467), (1469, 1417, 1416, 1468), (1470, 1418, 1417, 1469), (1471, 1419, 1418, 1470), (1472, 1420, 1419, 1471), (1473, 1421, 1420, 1472), (1474, 1422, 1421, 1473), (1475, 1423, 1422, 1474), (1476, 1424, 1423, 1475), (1477, 1425, 1424, 1476), (1478, 1426, 1425, 1477), (1479, 1427, 1426, 1478), (1480, 1428, 1427, 1479), (1481, 1429, 1428, 1480), (1482, 1430, 1429, 1481), (1483, 1431, 1430, 1482), (1484, 1432, 1431, 1483), (1485, 1433, 1432, 1484), (1486, 1434, 1433, 1485), (1487, 1435, 1434, 1486), (1488, 1436, 1435, 1487), (1489, 1437, 1436, 1488), (1490, 1438, 1437, 1489), (1491, 1439, 1438, 1490), (1492, 1440, 1439, 1491), (1493, 1441, 1440, 1492), (1494, 1442, 1441, 1493), (1495, 1443, 1442, 1494), (1496, 1444, 1443, 1495), (1497, 1445, 1444, 1496), (1498, 1446, 1445, 1497), (1499, 1447, 1446, 1498), (1500, 1448, 1447, 1499), (1501, 1449, 1448, 1500), (1502, 1450, 1449, 1501), (1503, 1451, 1450, 1502), (1504, 1452, 1451, 1503), (1505, 1453, 1452, 1504), (1506, 1454, 1453, 1505), (1507, 1455, 1454, 1506), (1509, 1457, 1456, 1508), (1510, 1458, 1457, 1509), (1511, 1459, 1458, 1510), (1512, 1460, 1459, 1511), (1513, 1461, 1460, 1512), (1514, 1462, 1461, 1513), (1515, 1463, 1462, 1514), (1516, 1464, 1463, 1515), (1517, 1465, 1464, 1516), (1518, 1466, 1465, 1517), (1519, 1467, 1466, 1518), (1520, 1468, 1467, 1519), (1521, 1469, 1468, 1520), (1522, 1470, 1469, 1521), (1523, 1471, 1470, 1522), (1524, 1472, 1471, 1523), (1525, 1473, 1472, 1524), (1526, 1474, 1473, 1525), (1527, 1475, 1474, 1526), (1528, 1476, 1475, 1527), (1529, 1477, 1476, 1528), (1530, 1478, 1477, 1529), (1531, 1479, 1478, 1530), (1532, 1480, 1479, 1531), (1533, 1481, 1480, 1532), (1534, 1482, 1481, 1533), (1535, 1483, 1482, 1534), (1536, 1484, 1483, 1535), (1537, 1485, 1484, 1536), (1538, 1486, 1485, 1537), (1539, 1487, 1486, 1538), (1540, 1488, 1487, 1539), (1541, 1489, 1488, 1540), (1542, 1490, 1489, 1541), (1543, 1491, 1490, 1542), (1544, 1492, 1491, 1543), (1545, 1493, 1492, 1544), (1546, 1494, 1493, 1545), (1547, 1495, 1494, 1546), (1548, 1496, 1495, 1547), (1549, 1497, 1496, 1548), (1550, 1498, 1497, 1549), (1551, 1499, 1498, 1550), (1552, 1500, 1499, 1551), (1553, 1501, 1500, 1552), (1554, 1502, 1501, 1553), (1555, 1503, 1502, 1554), (1556, 1504, 1503, 1555), (1557, 1505, 1504, 1556), (1558, 1506, 1505, 1557), (1559, 1507, 1506, 1558), (1561, 1509, 1508, 1560), (1562, 1510, 1509, 1561), (1563, 1511, 1510, 1562), (1564, 1512, 1511, 1563), (1565, 1513, 1512, 1564), (1566, 1514, 1513, 1565), (1567, 1515, 1514, 1566), (1568, 1516, 1515, 1567), (1569, 1517, 1516, 1568), (1570, 1518, 1517, 1569), (1571, 1519, 1518, 1570), (1572, 1520, 1519, 1571), (1573, 1521, 1520, 1572), (1574, 1522, 1521, 1573), (1575, 1523, 1522, 1574), (1576, 1524, 1523, 1575), (1577, 1525, 1524, 1576), (1578, 1526, 1525, 1577), (1579, 1527, 1526, 1578), (1580, 1528, 1527, 1579), (1581, 1529, 1528, 1580), (1582, 1530, 1529, 1581), (1583, 1531, 1530, 1582), (1584, 1532, 1531, 1583), (1585, 1533, 1532, 1584), (1586, 1534, 1533, 1585), (1587, 1535, 1534, 1586), (1588, 1536, 1535, 1587), (1589, 1537, 1536, 1588), (1590, 1538, 1537, 1589), (1591, 1539, 1538, 1590), (1592, 1540, 1539, 1591), (1593, 1541, 1540, 1592), (1594, 1542, 1541, 1593), (1595, 1543, 1542, 1594), (1596, 1544, 1543, 1595), (1597, 1545, 1544, 1596), (1598, 1546, 1545, 1597), (1599, 1547, 1546, 1598), (1600, 1548, 1547, 1599), (1601, 1549, 1548, 1600), (1602, 1550, 1549, 1601), (1603, 1551, 1550, 1602), (1604, 1552, 1551, 1603), (1605, 1553, 1552, 1604), (1606, 1554, 1553, 1605), (1607, 1555, 1554, 1606), (1608, 1556, 1555, 1607), (1609, 1557, 1556, 1608), (1610, 1558, 1557, 1609), (1611, 1559, 1558, 1610), (1613, 1561, 1560, 1612), (1614, 1562, 1561, 1613), (1615, 1563, 1562, 1614), (1616, 1564, 1563, 1615), (1617, 1565, 1564, 1616), (1618, 1566, 1565, 1617), (1619, 1567, 1566, 1618), (1620, 1568, 1567, 1619), (1621, 1569, 1568, 1620), (1622, 1570, 1569, 1621), (1623, 1571, 1570, 1622), (1624, 1572, 1571, 1623), (1625, 1573, 1572, 1624), (1626, 1574, 1573, 1625), (1627, 1575, 1574, 1626), (1628, 1576, 1575, 1627), (1629, 1577, 1576, 1628), (1630, 1578, 1577, 1629), (1631, 1579, 1578, 1630), (1632, 1580, 1579, 1631), (1633, 1581, 1580, 1632), (1634, 1582, 1581, 1633), (1635, 1583, 1582, 1634), (1636, 1584, 1583, 1635), (1637, 1585, 1584, 1636), (1638, 1586, 1585, 1637), (1639, 1587, 1586, 1638), (1640, 1588, 1587, 1639), (1641, 1589, 1588, 1640), (1642, 1590, 1589, 1641), (1643, 1591, 1590, 1642), (1644, 1592, 1591, 1643), (1645, 1593, 1592, 1644), (1646, 1594, 1593, 1645), (1647, 1595, 1594, 1646), (1648, 1596, 1595, 1647), (1649, 1597, 1596, 1648), (1650, 1598, 1597, 1649), (1651, 1599, 1598, 1650), (1652, 1600, 1599, 1651), (1653, 1601, 1600, 1652), (1654, 1602, 1601, 1653), (1655, 1603, 1602, 1654), (1656, 1604, 1603, 1655), (1657, 1605, 1604, 1656), (1658, 1606, 1605, 1657), (1659, 1607, 1606, 1658), (1660, 1608, 1607, 1659), (1661, 1609, 1608, 1660), (1662, 1610, 1609, 1661), (1663, 1611, 1610, 1662), (1665, 1613, 1612, 1664), (1666, 1614, 1613, 1665), (1667, 1615, 1614, 1666), (1668, 1616, 1615, 1667), (1669, 1617, 1616, 1668), (1670, 1618, 1617, 1669), (1671, 1619, 1618, 1670), (1672, 1620, 1619, 1671), (1673, 1621, 1620, 1672), (1674, 1622, 1621, 1673), (1675, 1623, 1622, 1674), (1676, 1624, 1623, 1675), (1677, 1625, 1624, 1676), (1678, 1626, 1625, 1677), (1679, 1627, 1626, 1678), (1680, 1628, 1627, 1679), (1681, 1629, 1628, 1680), (1682, 1630, 1629, 1681), (1683, 1631, 1630, 1682), (1684, 1632, 1631, 1683), (1685, 1633, 1632, 1684), (1686, 1634, 1633, 1685), (1687, 1635, 1634, 1686), (1688, 1636, 1635, 1687), (1689, 1637, 1636, 1688), (1690, 1638, 1637, 1689), (1691, 1639, 1638, 1690), (1692, 1640, 1639, 1691), (1693, 1641, 1640, 1692), (1694, 1642, 1641, 1693), (1695, 1643, 1642, 1694), (1696, 1644, 1643, 1695), (1697, 1645, 1644, 1696), (1698, 1646, 1645, 1697), (1699, 1647, 1646, 1698), (1700, 1648, 1647, 1699), (1701, 1649, 1648, 1700), (1702, 1650, 1649, 1701), (1703, 1651, 1650, 1702), (1704, 1652, 1651, 1703), (1705, 1653, 1652, 1704), (1706, 1654, 1653, 1705), (1707, 1655, 1654, 1706), (1708, 1656, 1655, 1707), (1709, 1657, 1656, 1708), (1710, 1658, 1657, 1709), (1711, 1659, 1658, 1710), (1712, 1660, 1659, 1711), (1713, 1661, 1660, 1712), (1714, 1662, 1661, 1713), (1715, 1663, 1662, 1714), (1717, 1665, 1664, 1716), (1718, 1666, 1665, 1717), (1719, 1667, 1666, 1718), (1720, 1668, 1667, 1719), (1721, 1669, 1668, 1720), (1722, 1670, 1669, 1721), (1723, 1671, 1670, 1722), (1724, 1672, 1671, 1723), (1725, 1673, 1672, 1724), (1726, 1674, 1673, 1725), (1727, 1675, 1674, 1726), (1728, 1676, 1675, 1727), (1729, 1677, 1676, 1728), (1730, 1678, 1677, 1729), (1731, 1679, 1678, 1730), (1732, 1680, 1679, 1731), (1733, 1681, 1680, 1732), (1734, 1682, 1681, 1733), (1735, 1683, 1682, 1734), (1736, 1684, 1683, 1735), (1737, 1685, 1684, 1736), (1738, 1686, 1685, 1737), (1739, 1687, 1686, 1738), (1740, 1688, 1687, 1739), (1741, 1689, 1688, 1740), (1742, 1690, 1689, 1741), (1743, 1691, 1690, 1742), (1744, 1692, 1691, 1743), (1745, 1693, 1692, 1744), (1746, 1694, 1693, 1745), (1747, 1695, 1694, 1746), (1748, 1696, 1695, 1747), (1749, 1697, 1696, 1748), (1750, 1698, 1697, 1749), (1751, 1699, 1698, 1750), (1752, 1700, 1699, 1751), (1753, 1701, 1700, 1752), (1754, 1702, 1701, 1753), (1755, 1703, 1702, 1754), (1756, 1704, 1703, 1755), (1757, 1705, 1704, 1756), (1758, 1706, 1705, 1757), (1759, 1707, 1706, 1758), (1760, 1708, 1707, 1759), (1761, 1709, 1708, 1760), (1762, 1710, 1709, 1761), (1763, 1711, 1710, 1762), (1764, 1712, 1711, 1763), (1765, 1713, 1712, 1764), (1766, 1714, 1713, 1765), (1767, 1715, 1714, 1766), (1769, 1717, 1716, 1768), (1770, 1718, 1717, 1769), (1771, 1719, 1718, 1770), (1772, 1720, 1719, 1771), (1773, 1721, 1720, 1772), (1774, 1722, 1721, 1773), (1775, 1723, 1722, 1774), (1776, 1724, 1723, 1775), (1777, 1725, 1724, 1776), (1778, 1726, 1725, 1777), (1779, 1727, 1726, 1778), (1780, 1728, 1727, 1779), (1781, 1729, 1728, 1780), (1782, 1730, 1729, 1781), (1783, 1731, 1730, 1782), (1784, 1732, 1731, 1783), (1785, 1733, 1732, 1784), (1786, 1734, 1733, 1785), (1787, 1735, 1734, 1786), (1788, 1736, 1735, 1787), (1789, 1737, 1736, 1788), (1790, 1738, 1737, 1789), (1791, 1739, 1738, 1790), (1792, 1740, 1739, 1791), (1793, 1741, 1740, 1792), (1794, 1742, 1741, 1793), (1795, 1743, 1742, 1794), (1796, 1744, 1743, 1795), (1797, 1745, 1744, 1796), (1798, 1746, 1745, 1797), (1799, 1747, 1746, 1798), (1800, 1748, 1747, 1799), (1801, 1749, 1748, 1800), (1802, 1750, 1749, 1801), (1803, 1751, 1750, 1802), (1804, 1752, 1751, 1803), (1805, 1753, 1752, 1804), (1806, 1754, 1753, 1805), (1807, 1755, 1754, 1806), (1808, 1756, 1755, 1807), (1809, 1757, 1756, 1808), (1810, 1758, 1757, 1809), (1811, 1759, 1758, 1810), (1812, 1760, 1759, 1811), (1813, 1761, 1760, 1812), (1814, 1762, 1761, 1813), (1815, 1763, 1762, 1814), (1816, 1764, 1763, 1815), (1817, 1765, 1764, 1816), (1818, 1766, 1765, 1817), (1819, 1767, 1766, 1818)])
me_terrain.polygons.foreach_set('use_smooth', [True] * 1734)
me_terrain.materials.append(mat_itu_concrete)
me_terrain.update()

# ---- objects
ob_terrain = bpy.data.objects.new('Terrain', me_terrain)

# ---- transforms, parenting, visibility, modifiers, constraints
ob_terrain.location = (0.0, 0.0, 0.0)
_m = ob_terrain.modifiers.new('Terrain Base', 'NODES')
_m.node_group = ng_blosm_terrain_base
_gi = [s.identifier for s in ng_blosm_terrain_base.interface.items_tree if s.item_type == 'SOCKET' and s.in_out == 'INPUT']
_m[_gi[2]] = None  # Material

# ---- collection membership
scene.collection.objects.link(ob_terrain)

# ---- scene / render settings (as saved in the file)
scene.frame_start = 1; scene.frame_end = 250; scene.frame_set(1)
scene.render.engine = 'BLENDER_EEVEE_NEXT'
bpy.context.view_layer.update()

# ---- added for rendering (the .blend has no active camera and no usable light): camera, sun
cam_auto = bpy.data.cameras.new('AutoCamera')
cam_auto.lens = 50.0
cam_auto.sensor_width = 36.0
cam_auto.clip_end = 26866.1
ob_auto_camera = bpy.data.objects.new('AutoCamera', cam_auto)
scene.collection.objects.link(ob_auto_camera)
ob_auto_camera.location = (1527.38, -1832.53, 1574.17)
ob_auto_camera.rotation_euler = (1.09748, -7.21219e-08, 0.694738)
scene.camera = ob_auto_camera
light_auto_sun = bpy.data.lights.new('AutoSun', 'SUN')
light_auto_sun.energy = 3.0
light_auto_sun.angle = 0.0523599
ob_auto_sun = bpy.data.objects.new('AutoSun', light_auto_sun)
scene.collection.objects.link(ob_auto_sun)
ob_auto_sun.rotation_euler = (0.872665, 0.174533, 0.523599)
bpy.context.view_layer.update()
